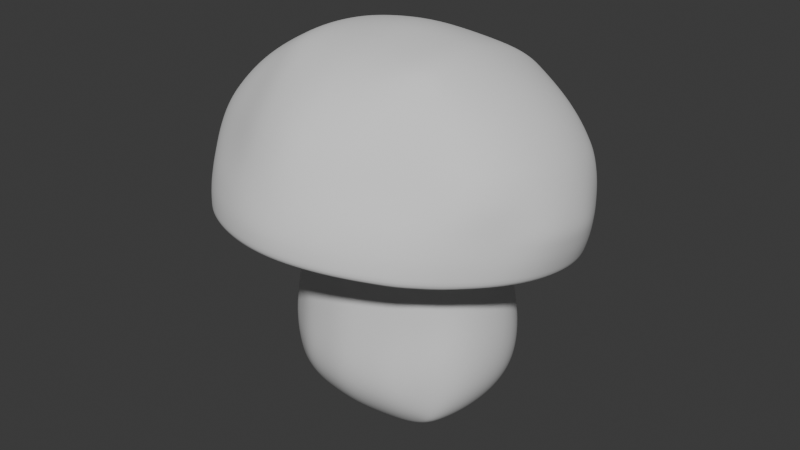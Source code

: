 # Source: Mushroom.blend  (saved by Blender 5.0.119; exported with 4.5.12 LTS)
import bpy
from mathutils import Matrix  # noqa: F401  (used for matrix-valued properties, if any)

bpy.ops.wm.read_factory_settings(use_empty=True)
scene = bpy.context.scene
scene.name = 'Scene'

# ---- collections
col_collection = bpy.data.collections.new('Collection'); scene.collection.children.link(col_collection)

# ---- materials (node trees are filled in below, after node groups)
mat_material = bpy.data.materials.new('Material')
mat_material.alpha_threshold = 0.0
mat_material.use_backface_culling_lightprobe_volume = False
mat_material.roughness = 0.5
mat_material.line_color = (0.0, 0.0, 0.0, 1.0)

# ---- material node trees
mat_material.use_nodes = True; mat_material.node_tree.nodes.clear()
_N = mat_material.node_tree.nodes; _L = mat_material.node_tree.links
n0 = _N.new('ShaderNodeOutputMaterial'); n0.name = 'Material Output'; n0.location = (200, 100)
n1 = _N.new('ShaderNodeBsdfPrincipled'); n1.name = 'Principled BSDF'; n1.location = (-200, 100)
_L.new(n1.outputs[0], n0.inputs[0])
n0.is_active_output = True

# ---- world
world_world = bpy.data.worlds.new('World'); scene.world = world_world
world_world.use_nodes = True; world_world.node_tree.nodes.clear()
_N = world_world.node_tree.nodes; _L = world_world.node_tree.links
n0 = _N.new('ShaderNodeOutputWorld'); n0.name = 'World Output'; n0.location = (200, 100)
n1 = _N.new('ShaderNodeBackground'); n1.name = 'Background'; n1.location = (-200, 100)
n1.inputs[0].default_value = (0.05088, 0.05088, 0.05088, 1.0)
_L.new(n1.outputs[0], n0.inputs[0])
n0.is_active_output = True
world_world.color = (0.05088, 0.05088, 0.05088)
world_world.sun_shadow_jitter_overblur = 0.0

# ---- meshes
me_cube = bpy.data.meshes.new('Cube')
me_cube.from_pydata([(-0.6339, 0.5291, 2.059), (-0.6434, 0.5145, 0.4489), (-0.6346, -0.5541, 2.059), (-0.6436, -0.5235, 0.4416), (-0.7058, 0.2983, 0.3933), (-0.7307, -0.005974, 0.3715), (-0.7058, -0.3428, 0.3933), (0.0, 0.6497, 0.3586), (-0.3907, 0.6014, 0.3771), (-0.7198, -0.5725, 0.7046), (-0.7184, -0.581, 1.096), (-0.6538, -0.5848, 1.537), (-0.6688, 0.5666, 1.527), (-0.7197, 0.5949, 1.096), (-0.7198, 0.581, 0.7046), (0.0, -0.6596, 2.059), (-0.3973, -0.6235, 2.059), (-0.3907, -0.5727, 0.3771), (0.0, -0.6113, 0.3591), (-0.7516, -0.3486, 2.059), (-0.779, -0.012, 2.059), (-0.7545, 0.3388, 2.059), (-0.3966, 0.6391, 2.059), (0.0, 0.6817, 2.059), (0.0, -0.8361, 0.6935), (0.0, -0.8343, 1.096), (0.0, -0.7666, 1.536), (-0.3997, -0.7695, 0.6961), (-0.4009, -0.7603, 1.096), (-0.391, -0.703, 1.534), (-0.8839, -0.3428, 0.7004), (-0.8921, -0.3428, 1.096), (-0.8012, -0.3428, 1.529), (-0.932, -0.005974, 0.6965), (-0.9439, -0.005974, 1.096), (-0.8533, -0.005974, 1.527), (-0.8839, 0.3083, 0.7004), (-0.892, 0.3179, 1.096), (-0.8028, 0.3152, 1.527), (-0.3957, 0.3223, 0.2383), (0.0, 0.3397, 0.1986), (-0.3997, -0.005974, 0.2027), (0.0, -0.005974, 0.1561), (-0.3957, -0.3428, 0.2383), (0.0, -0.3428, 0.1989), (-0.3997, 0.7764, 0.6961), (-0.4012, 0.7925, 1.096), (-0.3919, 0.7095, 1.527), (0.0, 0.8543, 0.6935), (0.0, 0.8733, 1.096), (0.0, 0.7783, 1.527), (-0.6765, 0.4273, 0.4181), (-0.7243, 0.1512, 0.3774), (-0.7243, -0.1832, 0.3774), (-0.6768, -0.4828, 0.4161), (-0.2045, 0.6319, 0.3628), (-0.5346, 0.5629, 0.4045), (-0.6851, -0.5618, 0.5397), (-0.7305, -0.5859, 0.8921), (-0.6773, -0.5719, 1.307), (-0.633, -0.579, 1.807), (-0.6407, 0.5725, 1.752), (-0.6786, 0.5753, 1.307), (-0.7311, 0.598, 0.8921), (-0.6849, 0.5484, 0.547), (-0.2045, -0.6416, 2.059), (-0.5355, -0.5974, 2.059), (-0.5346, -0.5422, 0.4045), (-0.2045, -0.5937, 0.363), (-0.6875, -0.4708, 2.059), (-0.771, -0.1893, 2.059), (-0.7718, 0.1556, 2.059), (-0.6896, 0.469, 2.059), (-0.5354, 0.5928, 2.059), (-0.2045, 0.6629, 2.059), (0.0, -0.8578, 0.8907), (0.0, -0.8029, 1.305), (-0.2045, -0.8087, 0.6938), (-0.2045, -0.8041, 1.096), (-0.1994, -0.7388, 1.535), (-0.4018, -0.7857, 0.891), (-0.3969, -0.7317, 1.306), (0.0, -0.7126, 1.808), (-0.3918, -0.6658, 1.804), (-0.5346, -0.661, 1.534), (-0.5361, -0.6966, 1.096), (-0.5359, -0.7015, 0.7002), (-0.3946, -0.6896, 0.5184), (0.0, -0.7439, 0.5099), (-0.9052, -0.3428, 0.8916), (-0.8538, -0.3428, 1.308), (-0.9202, -0.1832, 0.6976), (-0.931, -0.1832, 1.096), (-0.8422, -0.1832, 1.527), (-0.9576, -0.005974, 0.8911), (-0.9044, -0.005974, 1.309), (-0.9202, 0.1565, 0.6976), (-0.931, 0.1625, 1.096), (-0.8425, 0.162, 1.527), (-0.9051, 0.3153, 0.8916), (-0.8536, 0.3141, 1.308), (-0.8203, -0.4749, 0.7037), (-0.8215, -0.4749, 1.096), (-0.7374, -0.4749, 1.535), (-0.7745, -0.3428, 1.781), (-0.8129, -0.005974, 1.752), (-0.7763, 0.3306, 1.752), (-0.7541, 0.4547, 1.527), (-0.8217, 0.4629, 1.096), (-0.8203, 0.4518, 0.7037), (-0.8145, 0.3003, 0.5307), (-0.8524, -0.005974, 0.5187), (-0.8145, -0.3428, 0.5307), (-0.2045, 0.3337, 0.2116), (-0.3986, 0.1616, 0.2115), (0.0, 0.1689, 0.1666), (-0.2045, -0.005974, 0.1722), (-0.3986, -0.1832, 0.2115), (0.0, -0.1832, 0.1666), (-0.2045, -0.3428, 0.2116), (-0.3919, 0.4711, 0.2877), (0.0, 0.5027, 0.2577), (0.0, -0.4749, 0.2587), (-0.3919, -0.4749, 0.2877), (-0.5353, -0.3428, 0.288), (-0.5359, -0.005974, 0.2572), (-0.5353, 0.3097, 0.288), (-0.4018, 0.8042, 0.891), (-0.3979, 0.7522, 1.306), (-0.2045, 0.8269, 0.6938), (-0.2045, 0.843, 1.096), (-0.1995, 0.7504, 1.527), (0.0, 0.8859, 0.8907), (0.0, 0.8286, 1.305), (-0.5359, 0.7039, 0.7002), (-0.5361, 0.7199, 1.096), (-0.5347, 0.6568, 1.527), (-0.3926, 0.6667, 1.752), (0.0, 0.7316, 1.752), (0.0, 0.7717, 0.5099), (-0.3946, 0.7063, 0.5184), (-0.2045, -0.8283, 0.8907), (-0.2045, -0.7734, 1.306), (-0.2043, -0.6904, 1.806), (-0.5347, -0.6325, 1.803), (-0.5355, -0.6754, 1.306), (-0.5362, -0.7167, 0.8915), (-0.5351, -0.6379, 0.5317), (-0.2045, -0.7207, 0.5113), (-0.9446, -0.1832, 0.8912), (-0.8921, -0.1832, 1.309), (-0.9446, 0.1607, 0.8912), (-0.8921, 0.1607, 1.309), (-0.7654, -0.4749, 0.5419), (-0.8365, -0.4749, 0.892), (-0.778, -0.4749, 1.308), (-0.7186, -0.4683, 1.8), (-0.8028, -0.1832, 1.758), (-0.8037, 0.1613, 1.752), (-0.7226, 0.471, 1.752), (-0.7774, 0.4532, 1.308), (-0.8367, 0.4628, 0.892), (-0.7654, 0.4352, 0.5419), (-0.8429, 0.1523, 0.5221), (-0.8429, -0.1832, 0.5221), (-0.2045, 0.1666, 0.1819), (-0.2045, -0.1832, 0.1819), (-0.5347, 0.4483, 0.3289), (-0.2045, 0.4911, 0.2663), (-0.2045, -0.4749, 0.2668), (-0.5347, -0.4749, 0.3289), (-0.5357, -0.1832, 0.265), (-0.5357, 0.1561, 0.265), (-0.2045, 0.8563, 0.8907), (-0.2045, 0.799, 1.306), (-0.5351, 0.6481, 0.5317), (-0.5362, 0.7279, 0.8915), (-0.5356, 0.6875, 1.306), (-0.5348, 0.6332, 1.752), (-0.2045, 0.6982, 1.752), (-0.2045, 0.7482, 0.5113), (-0.6339, 0.5291, 2.212), (-0.6346, -0.5541, 2.212), (0.0, -0.6596, 2.212), (-0.3973, -0.6235, 2.212), (-0.7516, -0.3486, 2.212), (-0.779, -0.012, 2.212), (-0.7545, 0.3388, 2.212), (-0.3966, 0.6391, 2.212), (0.0, 0.6817, 2.212), (-0.2045, -0.6416, 2.212), (-0.5355, -0.5974, 2.212), (-0.6875, -0.4708, 2.212), (-0.771, -0.1893, 2.212), (-0.7718, 0.1556, 2.212), (-0.6896, 0.469, 2.212), (-0.5354, 0.5928, 2.212), (-0.2045, 0.6629, 2.212), (0.6339, 0.5291, 2.059), (0.6434, 0.5145, 0.4489), (0.6346, -0.5541, 2.059), (0.6436, -0.5235, 0.4416), (0.7058, 0.2983, 0.3933), (0.7307, -0.005974, 0.3715), (0.7058, -0.3428, 0.3933), (0.3907, 0.6014, 0.3771), (0.7198, -0.5725, 0.7046), (0.7184, -0.581, 1.096), (0.6538, -0.5848, 1.537), (0.6688, 0.5666, 1.527), (0.7197, 0.5949, 1.096), (0.7198, 0.581, 0.7046), (0.3973, -0.6235, 2.059), (0.3907, -0.5727, 0.3771), (0.7516, -0.3486, 2.059), (0.779, -0.012, 2.059), (0.7545, 0.3388, 2.059), (0.3966, 0.6391, 2.059), (0.3997, -0.7695, 0.6961), (0.4009, -0.7603, 1.096), (0.391, -0.703, 1.534), (0.8839, -0.3428, 0.7004), (0.8921, -0.3428, 1.096), (0.8012, -0.3428, 1.529), (0.932, -0.005974, 0.6965), (0.9439, -0.005974, 1.096), (0.8533, -0.005974, 1.527), (0.8839, 0.3083, 0.7004), (0.892, 0.3179, 1.096), (0.8028, 0.3152, 1.527), (0.3957, 0.3223, 0.2383), (0.3997, -0.005974, 0.2027), (0.3957, -0.3428, 0.2383), (0.3997, 0.7764, 0.6961), (0.4012, 0.7925, 1.096), (0.3919, 0.7095, 1.527), (0.6765, 0.4273, 0.4181), (0.7243, 0.1512, 0.3774), (0.7243, -0.1832, 0.3774), (0.6768, -0.4828, 0.4161), (0.2045, 0.6319, 0.3628), (0.5346, 0.5629, 0.4045), (0.6851, -0.5618, 0.5397), (0.7305, -0.5859, 0.8921), (0.6773, -0.5719, 1.307), (0.633, -0.579, 1.807), (0.6407, 0.5725, 1.752), (0.6786, 0.5753, 1.307), (0.7311, 0.598, 0.8921), (0.6849, 0.5484, 0.547), (0.2045, -0.6416, 2.059), (0.5355, -0.5974, 2.059), (0.5346, -0.5422, 0.4045), (0.2045, -0.5937, 0.363), (0.6875, -0.4708, 2.059), (0.771, -0.1893, 2.059), (0.7718, 0.1556, 2.059), (0.6896, 0.469, 2.059), (0.5354, 0.5928, 2.059), (0.2045, 0.6629, 2.059), (0.2045, -0.8087, 0.6938), (0.2045, -0.8041, 1.096), (0.1994, -0.7388, 1.535), (0.4018, -0.7857, 0.891), (0.3969, -0.7317, 1.306), (0.3918, -0.6658, 1.804), (0.5346, -0.661, 1.534), (0.5361, -0.6966, 1.096), (0.5359, -0.7015, 0.7002), (0.3946, -0.6896, 0.5184), (0.9052, -0.3428, 0.8916), (0.8538, -0.3428, 1.308), (0.9202, -0.1832, 0.6976), (0.931, -0.1832, 1.096), (0.8422, -0.1832, 1.527), (0.9576, -0.005974, 0.8911), (0.9044, -0.005974, 1.309), (0.9202, 0.1565, 0.6976), (0.931, 0.1625, 1.096), (0.8425, 0.162, 1.527), (0.9051, 0.3153, 0.8916), (0.8536, 0.3141, 1.308), (0.8203, -0.4749, 0.7037), (0.8215, -0.4749, 1.096), (0.7374, -0.4749, 1.535), (0.7745, -0.3428, 1.781), (0.8129, -0.005974, 1.752), (0.7763, 0.3306, 1.752), (0.7541, 0.4547, 1.527), (0.8217, 0.4629, 1.096), (0.8203, 0.4518, 0.7037), (0.8145, 0.3003, 0.5307), (0.8524, -0.005974, 0.5187), (0.8145, -0.3428, 0.5307), (0.2045, 0.3337, 0.2116), (0.3986, 0.1616, 0.2115), (0.2045, -0.005974, 0.1722), (0.3986, -0.1832, 0.2115), (0.2045, -0.3428, 0.2116), (0.3919, 0.4711, 0.2877), (0.3919, -0.4749, 0.2877), (0.5353, -0.3428, 0.288), (0.5359, -0.005974, 0.2572), (0.5353, 0.3097, 0.288), (0.4018, 0.8042, 0.891), (0.3979, 0.7522, 1.306), (0.2045, 0.8269, 0.6938), (0.2045, 0.843, 1.096), (0.1995, 0.7504, 1.527), (0.5359, 0.7039, 0.7002), (0.5361, 0.7199, 1.096), (0.5347, 0.6568, 1.527), (0.3926, 0.6667, 1.752), (0.3946, 0.7063, 0.5184), (0.2045, -0.8283, 0.8907), (0.2045, -0.7734, 1.306), (0.2043, -0.6904, 1.806), (0.5347, -0.6325, 1.803), (0.5355, -0.6754, 1.306), (0.5362, -0.7167, 0.8915), (0.5351, -0.6379, 0.5317), (0.2045, -0.7207, 0.5113), (0.9446, -0.1832, 0.8912), (0.8921, -0.1832, 1.309), (0.9446, 0.1607, 0.8912), (0.8921, 0.1607, 1.309), (0.7654, -0.4749, 0.5419), (0.8365, -0.4749, 0.892), (0.778, -0.4749, 1.308), (0.7186, -0.4683, 1.8), (0.8028, -0.1832, 1.758), (0.8037, 0.1613, 1.752), (0.7226, 0.471, 1.752), (0.7774, 0.4532, 1.308), (0.8367, 0.4628, 0.892), (0.7654, 0.4352, 0.5419), (0.8429, 0.1523, 0.5221), (0.8429, -0.1832, 0.5221), (0.2045, 0.1666, 0.1819), (0.2045, -0.1832, 0.1819), (0.5347, 0.4483, 0.3289), (0.2045, 0.4911, 0.2663), (0.2045, -0.4749, 0.2668), (0.5347, -0.4749, 0.3289), (0.5357, -0.1832, 0.265), (0.5357, 0.1561, 0.265), (0.2045, 0.8563, 0.8907), (0.2045, 0.799, 1.306), (0.5351, 0.6481, 0.5317), (0.5362, 0.7279, 0.8915), (0.5356, 0.6875, 1.306), (0.5348, 0.6332, 1.752), (0.2045, 0.6982, 1.752), (0.2045, 0.7482, 0.5113), (0.6339, 0.5291, 2.212), (0.6346, -0.5541, 2.212), (0.3973, -0.6235, 2.212), (0.7516, -0.3486, 2.212), (0.779, -0.012, 2.212), (0.7545, 0.3388, 2.212), (0.3966, 0.6391, 2.212), (0.2045, -0.6416, 2.212), (0.5355, -0.5974, 2.212), (0.6875, -0.4708, 2.212), (0.771, -0.1893, 2.212), (0.7718, 0.1556, 2.212), (0.6896, 0.469, 2.212), (0.5354, 0.5928, 2.212), (0.2045, 0.6629, 2.212)], [], [(24, 75, 141, 77), (75, 25, 78, 141), (141, 78, 28, 80), (77, 141, 80, 27), (25, 76, 142, 78), (76, 26, 79, 142), (142, 79, 29, 81), (78, 142, 81, 28), (26, 82, 143, 79), (82, 15, 65, 143), (143, 65, 16, 83), (79, 143, 83, 29), (29, 83, 144, 84), (83, 16, 66, 144), (144, 66, 2, 60), (84, 144, 60, 11), (28, 81, 145, 85), (81, 29, 84, 145), (145, 84, 11, 59), (85, 145, 59, 10), (27, 80, 146, 86), (80, 28, 85, 146), (146, 85, 10, 58), (86, 146, 58, 9), (17, 87, 147, 67), (87, 27, 86, 147), (147, 86, 9, 57), (67, 147, 57, 3), (18, 88, 148, 68), (88, 24, 77, 148), (148, 77, 27, 87), (68, 148, 87, 17), (30, 89, 149, 91), (89, 31, 92, 149), (149, 92, 34, 94), (91, 149, 94, 33), (31, 90, 150, 92), (90, 32, 93, 150), (150, 93, 35, 95), (92, 150, 95, 34), (33, 94, 151, 96), (94, 34, 97, 151), (151, 97, 37, 99), (96, 151, 99, 36), (34, 95, 152, 97), (95, 35, 98, 152), (152, 98, 38, 100), (97, 152, 100, 37), (3, 57, 153, 54), (57, 9, 101, 153), (153, 101, 30, 112), (54, 153, 112, 6), (9, 58, 154, 101), (58, 10, 102, 154), (154, 102, 31, 89), (101, 154, 89, 30), (10, 59, 155, 102), (59, 11, 103, 155), (155, 103, 32, 90), (102, 155, 90, 31), (11, 60, 156, 103), (60, 2, 69, 156), (156, 69, 19, 104), (103, 156, 104, 32), (32, 104, 157, 93), (104, 19, 70, 157), (157, 70, 20, 105), (93, 157, 105, 35), (35, 105, 158, 98), (105, 20, 71, 158), (158, 71, 21, 106), (98, 158, 106, 38), (38, 106, 159, 107), (106, 21, 72, 159), (159, 72, 0, 61), (107, 159, 61, 12), (37, 100, 160, 108), (100, 38, 107, 160), (160, 107, 12, 62), (108, 160, 62, 13), (36, 99, 161, 109), (99, 37, 108, 161), (161, 108, 13, 63), (109, 161, 63, 14), (4, 110, 162, 51), (110, 36, 109, 162), (162, 109, 14, 64), (51, 162, 64, 1), (5, 111, 163, 52), (111, 33, 96, 163), (163, 96, 36, 110), (52, 163, 110, 4), (6, 112, 164, 53), (112, 30, 91, 164), (164, 91, 33, 111), (53, 164, 111, 5), (39, 113, 165, 114), (113, 40, 115, 165), (165, 115, 42, 116), (114, 165, 116, 41), (41, 116, 166, 117), (116, 42, 118, 166), (166, 118, 44, 119), (117, 166, 119, 43), (1, 56, 167, 51), (56, 8, 120, 167), (167, 120, 39, 126), (51, 167, 126, 4), (8, 55, 168, 120), (55, 7, 121, 168), (168, 121, 40, 113), (120, 168, 113, 39), (43, 119, 169, 123), (119, 44, 122, 169), (169, 122, 18, 68), (123, 169, 68, 17), (6, 124, 170, 54), (124, 43, 123, 170), (170, 123, 17, 67), (54, 170, 67, 3), (5, 125, 171, 53), (125, 41, 117, 171), (171, 117, 43, 124), (53, 171, 124, 6), (4, 126, 172, 52), (126, 39, 114, 172), (172, 114, 41, 125), (52, 172, 125, 5), (45, 127, 173, 129), (127, 46, 130, 173), (173, 130, 49, 132), (129, 173, 132, 48), (46, 128, 174, 130), (128, 47, 131, 174), (174, 131, 50, 133), (130, 174, 133, 49), (1, 64, 175, 56), (64, 14, 134, 175), (175, 134, 45, 140), (56, 175, 140, 8), (14, 63, 176, 134), (63, 13, 135, 176), (176, 135, 46, 127), (134, 176, 127, 45), (13, 62, 177, 135), (62, 12, 136, 177), (177, 136, 47, 128), (135, 177, 128, 46), (12, 61, 178, 136), (61, 0, 73, 178), (178, 73, 22, 137), (136, 178, 137, 47), (47, 137, 179, 131), (137, 22, 74, 179), (179, 74, 23, 138), (131, 179, 138, 50), (8, 140, 180, 55), (140, 45, 129, 180), (180, 129, 48, 139), (55, 180, 139, 7), (73, 0, 181, 196), (19, 69, 192, 185), (66, 16, 184, 191), (22, 73, 196, 188), (70, 19, 185, 193), (2, 66, 191, 182), (74, 22, 188, 197), (20, 70, 193, 186), (23, 74, 197, 189), (71, 20, 186, 194), (21, 71, 194, 187), (72, 21, 187, 195), (65, 15, 183, 190), (0, 72, 195, 181), (69, 2, 182, 192), (16, 65, 190, 184), (24, 260, 314, 75), (75, 314, 261, 25), (314, 263, 219, 261), (260, 218, 263, 314), (25, 261, 315, 76), (76, 315, 262, 26), (315, 264, 220, 262), (261, 219, 264, 315), (26, 262, 316, 82), (82, 316, 250, 15), (316, 265, 212, 250), (262, 220, 265, 316), (220, 266, 317, 265), (265, 317, 251, 212), (317, 245, 200, 251), (266, 208, 245, 317), (219, 267, 318, 264), (264, 318, 266, 220), (318, 244, 208, 266), (267, 207, 244, 318), (218, 268, 319, 263), (263, 319, 267, 219), (319, 243, 207, 267), (268, 206, 243, 319), (213, 252, 320, 269), (269, 320, 268, 218), (320, 242, 206, 268), (252, 201, 242, 320), (18, 253, 321, 88), (88, 321, 260, 24), (321, 269, 218, 260), (253, 213, 269, 321), (221, 272, 322, 270), (270, 322, 273, 222), (322, 275, 225, 273), (272, 224, 275, 322), (222, 273, 323, 271), (271, 323, 274, 223), (323, 276, 226, 274), (273, 225, 276, 323), (224, 277, 324, 275), (275, 324, 278, 225), (324, 280, 228, 278), (277, 227, 280, 324), (225, 278, 325, 276), (276, 325, 279, 226), (325, 281, 229, 279), (278, 228, 281, 325), (201, 239, 326, 242), (242, 326, 282, 206), (326, 293, 221, 282), (239, 204, 293, 326), (206, 282, 327, 243), (243, 327, 283, 207), (327, 270, 222, 283), (282, 221, 270, 327), (207, 283, 328, 244), (244, 328, 284, 208), (328, 271, 223, 284), (283, 222, 271, 328), (208, 284, 329, 245), (245, 329, 254, 200), (329, 285, 214, 254), (284, 223, 285, 329), (223, 274, 330, 285), (285, 330, 255, 214), (330, 286, 215, 255), (274, 226, 286, 330), (226, 279, 331, 286), (286, 331, 256, 215), (331, 287, 216, 256), (279, 229, 287, 331), (229, 288, 332, 287), (287, 332, 257, 216), (332, 246, 198, 257), (288, 209, 246, 332), (228, 289, 333, 281), (281, 333, 288, 229), (333, 247, 209, 288), (289, 210, 247, 333), (227, 290, 334, 280), (280, 334, 289, 228), (334, 248, 210, 289), (290, 211, 248, 334), (202, 236, 335, 291), (291, 335, 290, 227), (335, 249, 211, 290), (236, 199, 249, 335), (203, 237, 336, 292), (292, 336, 277, 224), (336, 291, 227, 277), (237, 202, 291, 336), (204, 238, 337, 293), (293, 337, 272, 221), (337, 292, 224, 272), (238, 203, 292, 337), (230, 295, 338, 294), (294, 338, 115, 40), (338, 296, 42, 115), (295, 231, 296, 338), (231, 297, 339, 296), (296, 339, 118, 42), (339, 298, 44, 118), (297, 232, 298, 339), (199, 236, 340, 241), (241, 340, 299, 205), (340, 303, 230, 299), (236, 202, 303, 340), (205, 299, 341, 240), (240, 341, 121, 7), (341, 294, 40, 121), (299, 230, 294, 341), (232, 300, 342, 298), (298, 342, 122, 44), (342, 253, 18, 122), (300, 213, 253, 342), (204, 239, 343, 301), (301, 343, 300, 232), (343, 252, 213, 300), (239, 201, 252, 343), (203, 238, 344, 302), (302, 344, 297, 231), (344, 301, 232, 297), (238, 204, 301, 344), (202, 237, 345, 303), (303, 345, 295, 230), (345, 302, 231, 295), (237, 203, 302, 345), (233, 306, 346, 304), (304, 346, 307, 234), (346, 132, 49, 307), (306, 48, 132, 346), (234, 307, 347, 305), (305, 347, 308, 235), (347, 133, 50, 308), (307, 49, 133, 347), (199, 241, 348, 249), (249, 348, 309, 211), (348, 313, 233, 309), (241, 205, 313, 348), (211, 309, 349, 248), (248, 349, 310, 210), (349, 304, 234, 310), (309, 233, 304, 349), (210, 310, 350, 247), (247, 350, 311, 209), (350, 305, 235, 311), (310, 234, 305, 350), (209, 311, 351, 246), (246, 351, 258, 198), (351, 312, 217, 258), (311, 235, 312, 351), (235, 308, 352, 312), (312, 352, 259, 217), (352, 138, 23, 259), (308, 50, 138, 352), (205, 240, 353, 313), (313, 353, 306, 233), (353, 139, 48, 306), (240, 7, 139, 353), (258, 367, 354, 198), (214, 357, 363, 254), (251, 362, 356, 212), (217, 360, 367, 258), (255, 364, 357, 214), (200, 355, 362, 251), (259, 368, 360, 217), (215, 358, 364, 255), (23, 189, 368, 259), (256, 365, 358, 215), (216, 359, 365, 256), (257, 366, 359, 216), (250, 361, 183, 15), (198, 354, 366, 257), (254, 363, 355, 200), (212, 356, 361, 250)])
me_cube.polygons.foreach_set('use_smooth', [True] * 352)
_uv = me_cube.uv_layers.new(name='UVMap')
_uv.uv.foreach_set('vector', [0.4375, 0.875, 0.4688, 0.875, 0.4688, 0.9063, 0.4375, 0.9063, 0.4688, 0.875, 0.5, 0.875, 0.5, 0.9063, 0.4688, 0.9063, 0.4688, 0.9063, 0.5, 0.9063, 0.5, 0.9375, 0.4688, 0.9375, 0.4375, 0.9063, 0.4688, 0.9063, 0.4688, 0.9375, 0.4375, 0.9375, 0.5, 0.875, 0.5313, 0.875, 0.5313, 0.9063, 0.5, 0.9063, 0.5313, 0.875, 0.5625, 0.875, 0.5625, 0.9063, 0.5313, 0.9063, 0.5313, 0.9063, 0.5625, 0.9063, 0.5625, 0.9375, 0.5313, 0.9375, 0.5, 0.9063, 0.5313, 0.9063, 0.5313, 0.9375, 0.5, 0.9375, 0.5625, 0.875, 0.5938, 0.875, 0.5938, 0.9063, 0.5625, 0.9063, 0.5938, 0.875, 0.625, 0.875, 0.625, 0.9063, 0.5938, 0.9063, 0.5938, 0.9063, 0.625, 0.9063, 0.625, 0.9375, 0.5938, 0.9375, 0.5625, 0.9063, 0.5938, 0.9063, 0.5938, 0.9375, 0.5625, 0.9375, 0.5625, 0.9375, 0.5938, 0.9375, 0.5938, 0.9641, 0.5625, 0.9641, 0.5938, 0.9375, 0.625, 0.9375, 0.625, 0.9614, 0.5938, 0.9641, 0.5938, 0.9641, 0.625, 0.9614, 0.625, 1.0, 0.5938, 1.0, 0.5625, 0.9641, 0.5938, 0.9641, 0.5938, 1.0, 0.5625, 1.0, 0.5, 0.9375, 0.5313, 0.9375, 0.5312, 0.9641, 0.5, 0.9641, 0.5313, 0.9375, 0.5625, 0.9375, 0.5625, 0.9641, 0.5312, 0.9641, 0.5312, 0.9641, 0.5625, 0.9641, 0.5625, 1.0, 0.5313, 1.0, 0.5, 0.9641, 0.5312, 0.9641, 0.5313, 1.0, 0.5, 1.0, 0.4375, 0.9375, 0.4688, 0.9375, 0.4688, 0.9641, 0.4375, 0.9641, 0.4688, 0.9375, 0.5, 0.9375, 0.5, 0.9641, 0.4688, 0.9641, 0.4688, 0.9641, 0.5, 0.9641, 0.5, 1.0, 0.4688, 1.0, 0.4375, 0.9641, 0.4688, 0.9641, 0.4688, 1.0, 0.4375, 1.0, 0.375, 0.9375, 0.4063, 0.9375, 0.4062, 0.9641, 0.375, 0.9641, 0.4063, 0.9375, 0.4375, 0.9375, 0.4375, 0.9641, 0.4062, 0.9641, 0.4062, 0.9641, 0.4375, 0.9641, 0.4375, 1.0, 0.4063, 1.0, 0.375, 0.9641, 0.4062, 0.9641, 0.4063, 1.0, 0.375, 1.0, 0.375, 0.875, 0.4063, 0.875, 0.4063, 0.9063, 0.375, 0.9063, 0.4063, 0.875, 0.4375, 0.875, 0.4375, 0.9063, 0.4063, 0.9063, 0.4063, 0.9063, 0.4375, 0.9063, 0.4375, 0.9375, 0.4063, 0.9375, 0.375, 0.9063, 0.4063, 0.9063, 0.4063, 0.9375, 0.375, 0.9375, 0.4375, 0.0625, 0.4688, 0.0625, 0.4688, 0.09375, 0.4375, 0.09375, 0.4688, 0.0625, 0.5, 0.0625, 0.5, 0.09375, 0.4688, 0.09375, 0.4688, 0.09375, 0.5, 0.09375, 0.5, 0.125, 0.4688, 0.125, 0.4375, 0.09375, 0.4688, 0.09375, 0.4688, 0.125, 0.4375, 0.125, 0.5, 0.0625, 0.5313, 0.0625, 0.5313, 0.09375, 0.5, 0.09375, 0.5313, 0.0625, 0.5625, 0.0625, 0.5625, 0.09375, 0.5313, 0.09375, 0.5313, 0.09375, 0.5625, 0.09375, 0.5625, 0.125, 0.5313, 0.125, 0.5, 0.09375, 0.5313, 0.09375, 0.5313, 0.125, 0.5, 0.125, 0.4375, 0.125, 0.4688, 0.125, 0.4688, 0.1563, 0.4375, 0.1562, 0.4688, 0.125, 0.5, 0.125, 0.5, 0.1563, 0.4688, 0.1563, 0.4688, 0.1563, 0.5, 0.1563, 0.5, 0.1875, 0.4688, 0.1875, 0.4375, 0.1562, 0.4688, 0.1563, 0.4688, 0.1875, 0.4375, 0.1875, 0.5, 0.125, 0.5313, 0.125, 0.5313, 0.1563, 0.5, 0.1563, 0.5313, 0.125, 0.5625, 0.125, 0.5625, 0.1563, 0.5313, 0.1563, 0.5313, 0.1563, 0.5625, 0.1563, 0.5625, 0.1875, 0.5313, 0.1875, 0.5, 0.1563, 0.5313, 0.1563, 0.5313, 0.1875, 0.5, 0.1875, 0.375, 0.0, 0.4063, 0.0, 0.4062, 0.03125, 0.375, 0.03125, 0.4063, 0.0, 0.4375, 0.0, 0.4375, 0.03125, 0.4062, 0.03125, 0.4062, 0.03125, 0.4375, 0.03125, 0.4375, 0.0625, 0.4063, 0.0625, 0.375, 0.03125, 0.4062, 0.03125, 0.4063, 0.0625, 0.375, 0.0625, 0.4375, 0.0, 0.4688, 0.0, 0.4688, 0.03125, 0.4375, 0.03125, 0.4688, 0.0, 0.5, 0.0, 0.5, 0.03125, 0.4688, 0.03125, 0.4688, 0.03125, 0.5, 0.03125, 0.5, 0.0625, 0.4688, 0.0625, 0.4375, 0.03125, 0.4688, 0.03125, 0.4688, 0.0625, 0.4375, 0.0625, 0.5, 0.0, 0.5313, 0.0, 0.5313, 0.03125, 0.5, 0.03125, 0.5313, 0.0, 0.5625, 0.0, 0.5625, 0.03125, 0.5313, 0.03125, 0.5313, 0.03125, 0.5625, 0.03125, 0.5625, 0.0625, 0.5313, 0.0625, 0.5, 0.03125, 0.5313, 0.03125, 0.5313, 0.0625, 0.5, 0.0625, 0.5625, 0.0, 0.5938, 0.0, 0.5938, 0.03125, 0.5625, 0.03125, 0.5938, 0.0, 0.625, 0.0, 0.625, 0.03125, 0.5938, 0.03125, 0.5938, 0.03125, 0.625, 0.03125, 0.625, 0.0625, 0.5938, 0.0625, 0.5625, 0.03125, 0.5938, 0.03125, 0.5938, 0.0625, 0.5625, 0.0625, 0.5625, 0.0625, 0.5938, 0.0625, 0.5938, 0.09375, 0.5625, 0.09375, 0.5938, 0.0625, 0.625, 0.0625, 0.625, 0.09375, 0.5938, 0.09375, 0.5938, 0.09375, 0.625, 0.09375, 0.625, 0.125, 0.5938, 0.125, 0.5625, 0.09375, 0.5938, 0.09375, 0.5938, 0.125, 0.5625, 0.125, 0.5625, 0.125, 0.5938, 0.125, 0.5938, 0.1563, 0.5625, 0.1563, 0.5938, 0.125, 0.625, 0.125, 0.625, 0.1563, 0.5938, 0.1563, 0.5938, 0.1563, 0.625, 0.1563, 0.625, 0.1875, 0.5938, 0.1875, 0.5625, 0.1563, 0.5938, 0.1563, 0.5938, 0.1875, 0.5625, 0.1875, 0.5625, 0.1875, 0.5938, 0.1875, 0.5938, 0.2188, 0.5625, 0.2188, 0.5938, 0.1875, 0.625, 0.1875, 0.625, 0.2188, 0.5938, 0.2188, 0.5938, 0.2188, 0.625, 0.2188, 0.6181, 0.25, 0.5938, 0.25, 0.5625, 0.2188, 0.5938, 0.2188, 0.5938, 0.25, 0.5625, 0.25, 0.5, 0.1875, 0.5313, 0.1875, 0.5313, 0.2188, 0.5, 0.2188, 0.5313, 0.1875, 0.5625, 0.1875, 0.5625, 0.2188, 0.5313, 0.2188, 0.5313, 0.2188, 0.5625, 0.2188, 0.5625, 0.25, 0.5313, 0.25, 0.5, 0.2188, 0.5313, 0.2188, 0.5313, 0.25, 0.5, 0.25, 0.4375, 0.1875, 0.4688, 0.1875, 0.4688, 0.2188, 0.4375, 0.2188, 0.4688, 0.1875, 0.5, 0.1875, 0.5, 0.2188, 0.4688, 0.2188, 0.4688, 0.2188, 0.5, 0.2188, 0.5, 0.25, 0.4688, 0.25, 0.4375, 0.2188, 0.4688, 0.2188, 0.4688, 0.25, 0.4375, 0.25, 0.375, 0.1875, 0.4062, 0.1875, 0.4063, 0.2188, 0.375, 0.2188, 0.4062, 0.1875, 0.4375, 0.1875, 0.4375, 0.2188, 0.4063, 0.2188, 0.4063, 0.2188, 0.4375, 0.2188, 0.4375, 0.25, 0.4062, 0.25, 0.375, 0.2188, 0.4063, 0.2188, 0.4062, 0.25, 0.375, 0.25, 0.375, 0.125, 0.4063, 0.125, 0.4062, 0.1563, 0.375, 0.1563, 0.4063, 0.125, 0.4375, 0.125, 0.4375, 0.1562, 0.4062, 0.1563, 0.4062, 0.1563, 0.4375, 0.1562, 0.4375, 0.1875, 0.4062, 0.1875, 0.375, 0.1563, 0.4062, 0.1563, 0.4062, 0.1875, 0.375, 0.1875, 0.375, 0.0625, 0.4063, 0.0625, 0.4063, 0.09375, 0.375, 0.09375, 0.4063, 0.0625, 0.4375, 0.0625, 0.4375, 0.09375, 0.4063, 0.09375, 0.4063, 0.09375, 0.4375, 0.09375, 0.4375, 0.125, 0.4063, 0.125, 0.375, 0.09375, 0.4063, 0.09375, 0.4063, 0.125, 0.375, 0.125, 0.1875, 0.5625, 0.2188, 0.5625, 0.2188, 0.5937, 0.1875, 0.5938, 0.2188, 0.5625, 0.25, 0.5625, 0.25, 0.5938, 0.2188, 0.5937, 0.2188, 0.5937, 0.25, 0.5938, 0.25, 0.625, 0.2188, 0.625, 0.1875, 0.5938, 0.2188, 0.5937, 0.2188, 0.625, 0.1875, 0.625, 0.1875, 0.625, 0.2188, 0.625, 0.2188, 0.6562, 0.1875, 0.6562, 0.2188, 0.625, 0.25, 0.625, 0.25, 0.6562, 0.2188, 0.6562, 0.2188, 0.6562, 0.25, 0.6562, 0.25, 0.6875, 0.2188, 0.6875, 0.1875, 0.6562, 0.2188, 0.6562, 0.2188, 0.6875, 0.1875, 0.6875, 0.125, 0.5, 0.1609, 0.5, 0.1609, 0.5313, 0.125, 0.5313, 0.1609, 0.5, 0.1875, 0.5, 0.1875, 0.5313, 0.1609, 0.5313, 0.1609, 0.5313, 0.1875, 0.5313, 0.1875, 0.5625, 0.1609, 0.5625, 0.125, 0.5313, 0.1609, 0.5313, 0.1609, 0.5625, 0.125, 0.5625, 0.1875, 0.5, 0.2188, 0.5, 0.2188, 0.5313, 0.1875, 0.5313, 0.2188, 0.5, 0.25, 0.5, 0.25, 0.5313, 0.2188, 0.5313, 0.2188, 0.5313, 0.25, 0.5313, 0.25, 0.5625, 0.2188, 0.5625, 0.1875, 0.5313, 0.2188, 0.5313, 0.2188, 0.5625, 0.1875, 0.5625, 0.1875, 0.6875, 0.2188, 0.6875, 0.2188, 0.7188, 0.1875, 0.7188, 0.2188, 0.6875, 0.25, 0.6875, 0.25, 0.7188, 0.2188, 0.7188, 0.2188, 0.7188, 0.25, 0.7188, 0.25, 0.75, 0.2188, 0.75, 0.1875, 0.7188, 0.2188, 0.7188, 0.2188, 0.75, 0.1875, 0.75, 0.125, 0.6875, 0.1609, 0.6875, 0.1609, 0.7188, 0.125, 0.7188, 0.1609, 0.6875, 0.1875, 0.6875, 0.1875, 0.7188, 0.1609, 0.7188, 0.1609, 0.7188, 0.1875, 0.7188, 0.1875, 0.75, 0.1609, 0.75, 0.125, 0.7188, 0.1609, 0.7188, 0.1609, 0.75, 0.125, 0.75, 0.125, 0.625, 0.1609, 0.625, 0.1609, 0.6562, 0.125, 0.6563, 0.1609, 0.625, 0.1875, 0.625, 0.1875, 0.6562, 0.1609, 0.6562, 0.1609, 0.6562, 0.1875, 0.6562, 0.1875, 0.6875, 0.1609, 0.6875, 0.125, 0.6563, 0.1609, 0.6562, 0.1609, 0.6875, 0.125, 0.6875, 0.125, 0.5625, 0.1609, 0.5625, 0.1609, 0.5938, 0.125, 0.5938, 0.1609, 0.5625, 0.1875, 0.5625, 0.1875, 0.5938, 0.1609, 0.5938, 0.1609, 0.5938, 0.1875, 0.5938, 0.1875, 0.625, 0.1609, 0.625, 0.125, 0.5938, 0.1609, 0.5938, 0.1609, 0.625, 0.125, 0.625, 0.4375, 0.3125, 0.4688, 0.3125, 0.4688, 0.3438, 0.4375, 0.3438, 0.4688, 0.3125, 0.5, 0.3125, 0.5, 0.3438, 0.4688, 0.3438, 0.4688, 0.3438, 0.5, 0.3438, 0.5, 0.375, 0.4688, 0.375, 0.4375, 0.3438, 0.4688, 0.3438, 0.4688, 0.375, 0.4375, 0.375, 0.5, 0.3125, 0.5313, 0.3125, 0.5313, 0.3438, 0.5, 0.3438, 0.5313, 0.3125, 0.5625, 0.3125, 0.5625, 0.3438, 0.5313, 0.3438, 0.5313, 0.3438, 0.5625, 0.3438, 0.5625, 0.375, 0.5313, 0.375, 0.5, 0.3438, 0.5313, 0.3438, 0.5313, 0.375, 0.5, 0.375, 0.375, 0.25, 0.4062, 0.25, 0.4063, 0.2859, 0.375, 0.2859, 0.4062, 0.25, 0.4375, 0.25, 0.4375, 0.2859, 0.4063, 0.2859, 0.4063, 0.2859, 0.4375, 0.2859, 0.4375, 0.3125, 0.4063, 0.3125, 0.375, 0.2859, 0.4063, 0.2859, 0.4063, 0.3125, 0.375, 0.3125, 0.4375, 0.25, 0.4688, 0.25, 0.4688, 0.2859, 0.4375, 0.2859, 0.4688, 0.25, 0.5, 0.25, 0.5, 0.2859, 0.4688, 0.2859, 0.4688, 0.2859, 0.5, 0.2859, 0.5, 0.3125, 0.4688, 0.3125, 0.4375, 0.2859, 0.4688, 0.2859, 0.4688, 0.3125, 0.4375, 0.3125, 0.5, 0.25, 0.5313, 0.25, 0.5313, 0.2859, 0.5, 0.2859, 0.5313, 0.25, 0.5625, 0.25, 0.5625, 0.2859, 0.5313, 0.2859, 0.5313, 0.2859, 0.5625, 0.2859, 0.5625, 0.3125, 0.5313, 0.3125, 0.5, 0.2859, 0.5313, 0.2859, 0.5313, 0.3125, 0.5, 0.3125, 0.5625, 0.25, 0.5938, 0.25, 0.5938, 0.2859, 0.5625, 0.2859, 0.5938, 0.25, 0.6181, 0.25, 0.625, 0.2859, 0.5938, 0.2859, 0.5938, 0.2859, 0.625, 0.2859, 0.625, 0.3125, 0.5938, 0.3125, 0.5625, 0.2859, 0.5938, 0.2859, 0.5938, 0.3125, 0.5625, 0.3125, 0.5625, 0.3125, 0.5938, 0.3125, 0.5938, 0.3438, 0.5625, 0.3438, 0.5938, 0.3125, 0.625, 0.3125, 0.625, 0.3438, 0.5938, 0.3438, 0.5938, 0.3438, 0.625, 0.3438, 0.625, 0.375, 0.5938, 0.375, 0.5625, 0.3438, 0.5938, 0.3438, 0.5938, 0.375, 0.5625, 0.375, 0.375, 0.3125, 0.4063, 0.3125, 0.4063, 0.3438, 0.375, 0.3438, 0.4063, 0.3125, 0.4375, 0.3125, 0.4375, 0.3438, 0.4063, 0.3438, 0.4063, 0.3438, 0.4375, 0.3438, 0.4375, 0.375, 0.4063, 0.375, 0.375, 0.3438, 0.4063, 0.3438, 0.4063, 0.375, 0.375, 0.375, 0.625, 0.2859, 0.6181, 0.25, 0.6181, 0.25, 0.625, 0.2859, 0.625, 0.0625, 0.625, 0.03125, 0.625, 0.03125, 0.625, 0.0625, 0.625, 0.9614, 0.625, 0.9375, 0.625, 0.9375, 0.625, 0.9614, 0.625, 0.3125, 0.625, 0.2859, 0.625, 0.2859, 0.625, 0.3125, 0.625, 0.09375, 0.625, 0.0625, 0.625, 0.0625, 0.625, 0.09375, 0.625, 1.0, 0.625, 0.9614, 0.625, 0.9614, 0.625, 1.0, 0.625, 0.3438, 0.625, 0.3125, 0.625, 0.3125, 0.625, 0.3438, 0.625, 0.125, 0.625, 0.09375, 0.625, 0.09375, 0.625, 0.125, 0.625, 0.375, 0.625, 0.3438, 0.625, 0.3438, 0.625, 0.375, 0.625, 0.1563, 0.625, 0.125, 0.625, 0.125, 0.625, 0.1563, 0.625, 0.1875, 0.625, 0.1563, 0.625, 0.1563, 0.625, 0.1875, 0.625, 0.2188, 0.625, 0.1875, 0.625, 0.1875, 0.625, 0.2188, 0.625, 0.9063, 0.625, 0.875, 0.625, 0.875, 0.625, 0.9063, 0.6181, 0.25, 0.625, 0.2188, 0.625, 0.2188, 0.6181, 0.25, 0.625, 0.03125, 0.625, 0.0, 0.625, 0.0, 0.625, 0.03125, 0.625, 0.9375, 0.625, 0.9063, 0.625, 0.9063, 0.625, 0.9375, 0.4375, 0.875, 0.4375, 0.9063, 0.4688, 0.9063, 0.4688, 0.875, 0.4688, 0.875, 0.4688, 0.9063, 0.5, 0.9063, 0.5, 0.875, 0.4688, 0.9063, 0.4688, 0.9375, 0.5, 0.9375, 0.5, 0.9063, 0.4375, 0.9063, 0.4375, 0.9375, 0.4688, 0.9375, 0.4688, 0.9063, 0.5, 0.875, 0.5, 0.9063, 0.5313, 0.9063, 0.5313, 0.875, 0.5313, 0.875, 0.5313, 0.9063, 0.5625, 0.9063, 0.5625, 0.875, 0.5313, 0.9063, 0.5313, 0.9375, 0.5625, 0.9375, 0.5625, 0.9063, 0.5, 0.9063, 0.5, 0.9375, 0.5313, 0.9375, 0.5313, 0.9063, 0.5625, 0.875, 0.5625, 0.9063, 0.5938, 0.9063, 0.5938, 0.875, 0.5938, 0.875, 0.5938, 0.9063, 0.625, 0.9063, 0.625, 0.875, 0.5938, 0.9063, 0.5938, 0.9375, 0.625, 0.9375, 0.625, 0.9063, 0.5625, 0.9063, 0.5625, 0.9375, 0.5938, 0.9375, 0.5938, 0.9063, 0.5625, 0.9375, 0.5625, 0.9641, 0.5938, 0.9641, 0.5938, 0.9375, 0.5938, 0.9375, 0.5938, 0.9641, 0.625, 0.9614, 0.625, 0.9375, 0.5938, 0.9641, 0.5938, 1.0, 0.625, 1.0, 0.625, 0.9614, 0.5625, 0.9641, 0.5625, 1.0, 0.5938, 1.0, 0.5938, 0.9641, 0.5, 0.9375, 0.5, 0.9641, 0.5312, 0.9641, 0.5313, 0.9375, 0.5313, 0.9375, 0.5312, 0.9641, 0.5625, 0.9641, 0.5625, 0.9375, 0.5312, 0.9641, 0.5313, 1.0, 0.5625, 1.0, 0.5625, 0.9641, 0.5, 0.9641, 0.5, 1.0, 0.5313, 1.0, 0.5312, 0.9641, 0.4375, 0.9375, 0.4375, 0.9641, 0.4688, 0.9641, 0.4688, 0.9375, 0.4688, 0.9375, 0.4688, 0.9641, 0.5, 0.9641, 0.5, 0.9375, 0.4688, 0.9641, 0.4688, 1.0, 0.5, 1.0, 0.5, 0.9641, 0.4375, 0.9641, 0.4375, 1.0, 0.4688, 1.0, 0.4688, 0.9641, 0.375, 0.9375, 0.375, 0.9641, 0.4062, 0.9641, 0.4063, 0.9375, 0.4063, 0.9375, 0.4062, 0.9641, 0.4375, 0.9641, 0.4375, 0.9375, 0.4062, 0.9641, 0.4063, 1.0, 0.4375, 1.0, 0.4375, 0.9641, 0.375, 0.9641, 0.375, 1.0, 0.4063, 1.0, 0.4062, 0.9641, 0.375, 0.875, 0.375, 0.9063, 0.4063, 0.9063, 0.4063, 0.875, 0.4063, 0.875, 0.4063, 0.9063, 0.4375, 0.9063, 0.4375, 0.875, 0.4063, 0.9063, 0.4063, 0.9375, 0.4375, 0.9375, 0.4375, 0.9063, 0.375, 0.9063, 0.375, 0.9375, 0.4063, 0.9375, 0.4063, 0.9063, 0.4375, 0.0625, 0.4375, 0.09375, 0.4688, 0.09375, 0.4688, 0.0625, 0.4688, 0.0625, 0.4688, 0.09375, 0.5, 0.09375, 0.5, 0.0625, 0.4688, 0.09375, 0.4688, 0.125, 0.5, 0.125, 0.5, 0.09375, 0.4375, 0.09375, 0.4375, 0.125, 0.4688, 0.125, 0.4688, 0.09375, 0.5, 0.0625, 0.5, 0.09375, 0.5313, 0.09375, 0.5313, 0.0625, 0.5313, 0.0625, 0.5313, 0.09375, 0.5625, 0.09375, 0.5625, 0.0625, 0.5313, 0.09375, 0.5313, 0.125, 0.5625, 0.125, 0.5625, 0.09375, 0.5, 0.09375, 0.5, 0.125, 0.5313, 0.125, 0.5313, 0.09375, 0.4375, 0.125, 0.4375, 0.1562, 0.4688, 0.1563, 0.4688, 0.125, 0.4688, 0.125, 0.4688, 0.1563, 0.5, 0.1563, 0.5, 0.125, 0.4688, 0.1563, 0.4688, 0.1875, 0.5, 0.1875, 0.5, 0.1563, 0.4375, 0.1562, 0.4375, 0.1875, 0.4688, 0.1875, 0.4688, 0.1563, 0.5, 0.125, 0.5, 0.1563, 0.5313, 0.1563, 0.5313, 0.125, 0.5313, 0.125, 0.5313, 0.1563, 0.5625, 0.1563, 0.5625, 0.125, 0.5313, 0.1563, 0.5313, 0.1875, 0.5625, 0.1875, 0.5625, 0.1563, 0.5, 0.1563, 0.5, 0.1875, 0.5313, 0.1875, 0.5313, 0.1563, 0.375, 0.0, 0.375, 0.03125, 0.4062, 0.03125, 0.4063, 0.0, 0.4063, 0.0, 0.4062, 0.03125, 0.4375, 0.03125, 0.4375, 0.0, 0.4062, 0.03125, 0.4063, 0.0625, 0.4375, 0.0625, 0.4375, 0.03125, 0.375, 0.03125, 0.375, 0.0625, 0.4063, 0.0625, 0.4062, 0.03125, 0.4375, 0.0, 0.4375, 0.03125, 0.4688, 0.03125, 0.4688, 0.0, 0.4688, 0.0, 0.4688, 0.03125, 0.5, 0.03125, 0.5, 0.0, 0.4688, 0.03125, 0.4688, 0.0625, 0.5, 0.0625, 0.5, 0.03125, 0.4375, 0.03125, 0.4375, 0.0625, 0.4688, 0.0625, 0.4688, 0.03125, 0.5, 0.0, 0.5, 0.03125, 0.5313, 0.03125, 0.5313, 0.0, 0.5313, 0.0, 0.5313, 0.03125, 0.5625, 0.03125, 0.5625, 0.0, 0.5313, 0.03125, 0.5313, 0.0625, 0.5625, 0.0625, 0.5625, 0.03125, 0.5, 0.03125, 0.5, 0.0625, 0.5313, 0.0625, 0.5313, 0.03125, 0.5625, 0.0, 0.5625, 0.03125, 0.5938, 0.03125, 0.5938, 0.0, 0.5938, 0.0, 0.5938, 0.03125, 0.625, 0.03125, 0.625, 0.0, 0.5938, 0.03125, 0.5938, 0.0625, 0.625, 0.0625, 0.625, 0.03125, 0.5625, 0.03125, 0.5625, 0.0625, 0.5938, 0.0625, 0.5938, 0.03125, 0.5625, 0.0625, 0.5625, 0.09375, 0.5938, 0.09375, 0.5938, 0.0625, 0.5938, 0.0625, 0.5938, 0.09375, 0.625, 0.09375, 0.625, 0.0625, 0.5938, 0.09375, 0.5938, 0.125, 0.625, 0.125, 0.625, 0.09375, 0.5625, 0.09375, 0.5625, 0.125, 0.5938, 0.125, 0.5938, 0.09375, 0.5625, 0.125, 0.5625, 0.1563, 0.5938, 0.1563, 0.5938, 0.125, 0.5938, 0.125, 0.5938, 0.1563, 0.625, 0.1563, 0.625, 0.125, 0.5938, 0.1563, 0.5938, 0.1875, 0.625, 0.1875, 0.625, 0.1563, 0.5625, 0.1563, 0.5625, 0.1875, 0.5938, 0.1875, 0.5938, 0.1563, 0.5625, 0.1875, 0.5625, 0.2188, 0.5938, 0.2188, 0.5938, 0.1875, 0.5938, 0.1875, 0.5938, 0.2188, 0.625, 0.2188, 0.625, 0.1875, 0.5938, 0.2188, 0.5938, 0.25, 0.6181, 0.25, 0.625, 0.2188, 0.5625, 0.2188, 0.5625, 0.25, 0.5938, 0.25, 0.5938, 0.2188, 0.5, 0.1875, 0.5, 0.2188, 0.5313, 0.2188, 0.5313, 0.1875, 0.5313, 0.1875, 0.5313, 0.2188, 0.5625, 0.2188, 0.5625, 0.1875, 0.5313, 0.2188, 0.5313, 0.25, 0.5625, 0.25, 0.5625, 0.2188, 0.5, 0.2188, 0.5, 0.25, 0.5313, 0.25, 0.5313, 0.2188, 0.4375, 0.1875, 0.4375, 0.2188, 0.4688, 0.2188, 0.4688, 0.1875, 0.4688, 0.1875, 0.4688, 0.2188, 0.5, 0.2188, 0.5, 0.1875, 0.4688, 0.2188, 0.4688, 0.25, 0.5, 0.25, 0.5, 0.2188, 0.4375, 0.2188, 0.4375, 0.25, 0.4688, 0.25, 0.4688, 0.2188, 0.375, 0.1875, 0.375, 0.2188, 0.4063, 0.2188, 0.4062, 0.1875, 0.4062, 0.1875, 0.4063, 0.2188, 0.4375, 0.2188, 0.4375, 0.1875, 0.4063, 0.2188, 0.4062, 0.25, 0.4375, 0.25, 0.4375, 0.2188, 0.375, 0.2188, 0.375, 0.25, 0.4062, 0.25, 0.4063, 0.2188, 0.375, 0.125, 0.375, 0.1563, 0.4062, 0.1563, 0.4063, 0.125, 0.4063, 0.125, 0.4062, 0.1563, 0.4375, 0.1562, 0.4375, 0.125, 0.4062, 0.1563, 0.4062, 0.1875, 0.4375, 0.1875, 0.4375, 0.1562, 0.375, 0.1563, 0.375, 0.1875, 0.4062, 0.1875, 0.4062, 0.1563, 0.375, 0.0625, 0.375, 0.09375, 0.4063, 0.09375, 0.4063, 0.0625, 0.4063, 0.0625, 0.4063, 0.09375, 0.4375, 0.09375, 0.4375, 0.0625, 0.4063, 0.09375, 0.4063, 0.125, 0.4375, 0.125, 0.4375, 0.09375, 0.375, 0.09375, 0.375, 0.125, 0.4063, 0.125, 0.4063, 0.09375, 0.1875, 0.5625, 0.1875, 0.5938, 0.2188, 0.5937, 0.2188, 0.5625, 0.2188, 0.5625, 0.2188, 0.5937, 0.25, 0.5938, 0.25, 0.5625, 0.2188, 0.5937, 0.2188, 0.625, 0.25, 0.625, 0.25, 0.5938, 0.1875, 0.5938, 0.1875, 0.625, 0.2188, 0.625, 0.2188, 0.5937, 0.1875, 0.625, 0.1875, 0.6562, 0.2188, 0.6562, 0.2188, 0.625, 0.2188, 0.625, 0.2188, 0.6562, 0.25, 0.6562, 0.25, 0.625, 0.2188, 0.6562, 0.2188, 0.6875, 0.25, 0.6875, 0.25, 0.6562, 0.1875, 0.6562, 0.1875, 0.6875, 0.2188, 0.6875, 0.2188, 0.6562, 0.125, 0.5, 0.125, 0.5313, 0.1609, 0.5313, 0.1609, 0.5, 0.1609, 0.5, 0.1609, 0.5313, 0.1875, 0.5313, 0.1875, 0.5, 0.1609, 0.5313, 0.1609, 0.5625, 0.1875, 0.5625, 0.1875, 0.5313, 0.125, 0.5313, 0.125, 0.5625, 0.1609, 0.5625, 0.1609, 0.5313, 0.1875, 0.5, 0.1875, 0.5313, 0.2188, 0.5313, 0.2188, 0.5, 0.2188, 0.5, 0.2188, 0.5313, 0.25, 0.5313, 0.25, 0.5, 0.2188, 0.5313, 0.2188, 0.5625, 0.25, 0.5625, 0.25, 0.5313, 0.1875, 0.5313, 0.1875, 0.5625, 0.2188, 0.5625, 0.2188, 0.5313, 0.1875, 0.6875, 0.1875, 0.7188, 0.2188, 0.7188, 0.2188, 0.6875, 0.2188, 0.6875, 0.2188, 0.7188, 0.25, 0.7188, 0.25, 0.6875, 0.2188, 0.7188, 0.2188, 0.75, 0.25, 0.75, 0.25, 0.7188, 0.1875, 0.7188, 0.1875, 0.75, 0.2188, 0.75, 0.2188, 0.7188, 0.125, 0.6875, 0.125, 0.7188, 0.1609, 0.7188, 0.1609, 0.6875, 0.1609, 0.6875, 0.1609, 0.7188, 0.1875, 0.7188, 0.1875, 0.6875, 0.1609, 0.7188, 0.1609, 0.75, 0.1875, 0.75, 0.1875, 0.7188, 0.125, 0.7188, 0.125, 0.75, 0.1609, 0.75, 0.1609, 0.7188, 0.125, 0.625, 0.125, 0.6563, 0.1609, 0.6562, 0.1609, 0.625, 0.1609, 0.625, 0.1609, 0.6562, 0.1875, 0.6562, 0.1875, 0.625, 0.1609, 0.6562, 0.1609, 0.6875, 0.1875, 0.6875, 0.1875, 0.6562, 0.125, 0.6563, 0.125, 0.6875, 0.1609, 0.6875, 0.1609, 0.6562, 0.125, 0.5625, 0.125, 0.5938, 0.1609, 0.5938, 0.1609, 0.5625, 0.1609, 0.5625, 0.1609, 0.5938, 0.1875, 0.5938, 0.1875, 0.5625, 0.1609, 0.5938, 0.1609, 0.625, 0.1875, 0.625, 0.1875, 0.5938, 0.125, 0.5938, 0.125, 0.625, 0.1609, 0.625, 0.1609, 0.5938, 0.4375, 0.3125, 0.4375, 0.3438, 0.4688, 0.3438, 0.4688, 0.3125, 0.4688, 0.3125, 0.4688, 0.3438, 0.5, 0.3438, 0.5, 0.3125, 0.4688, 0.3438, 0.4688, 0.375, 0.5, 0.375, 0.5, 0.3438, 0.4375, 0.3438, 0.4375, 0.375, 0.4688, 0.375, 0.4688, 0.3438, 0.5, 0.3125, 0.5, 0.3438, 0.5313, 0.3438, 0.5313, 0.3125, 0.5313, 0.3125, 0.5313, 0.3438, 0.5625, 0.3438, 0.5625, 0.3125, 0.5313, 0.3438, 0.5313, 0.375, 0.5625, 0.375, 0.5625, 0.3438, 0.5, 0.3438, 0.5, 0.375, 0.5313, 0.375, 0.5313, 0.3438, 0.375, 0.25, 0.375, 0.2859, 0.4063, 0.2859, 0.4062, 0.25, 0.4062, 0.25, 0.4063, 0.2859, 0.4375, 0.2859, 0.4375, 0.25, 0.4063, 0.2859, 0.4063, 0.3125, 0.4375, 0.3125, 0.4375, 0.2859, 0.375, 0.2859, 0.375, 0.3125, 0.4063, 0.3125, 0.4063, 0.2859, 0.4375, 0.25, 0.4375, 0.2859, 0.4688, 0.2859, 0.4688, 0.25, 0.4688, 0.25, 0.4688, 0.2859, 0.5, 0.2859, 0.5, 0.25, 0.4688, 0.2859, 0.4688, 0.3125, 0.5, 0.3125, 0.5, 0.2859, 0.4375, 0.2859, 0.4375, 0.3125, 0.4688, 0.3125, 0.4688, 0.2859, 0.5, 0.25, 0.5, 0.2859, 0.5313, 0.2859, 0.5313, 0.25, 0.5313, 0.25, 0.5313, 0.2859, 0.5625, 0.2859, 0.5625, 0.25, 0.5313, 0.2859, 0.5313, 0.3125, 0.5625, 0.3125, 0.5625, 0.2859, 0.5, 0.2859, 0.5, 0.3125, 0.5313, 0.3125, 0.5313, 0.2859, 0.5625, 0.25, 0.5625, 0.2859, 0.5938, 0.2859, 0.5938, 0.25, 0.5938, 0.25, 0.5938, 0.2859, 0.625, 0.2859, 0.6181, 0.25, 0.5938, 0.2859, 0.5938, 0.3125, 0.625, 0.3125, 0.625, 0.2859, 0.5625, 0.2859, 0.5625, 0.3125, 0.5938, 0.3125, 0.5938, 0.2859, 0.5625, 0.3125, 0.5625, 0.3438, 0.5938, 0.3438, 0.5938, 0.3125, 0.5938, 0.3125, 0.5938, 0.3438, 0.625, 0.3438, 0.625, 0.3125, 0.5938, 0.3438, 0.5938, 0.375, 0.625, 0.375, 0.625, 0.3438, 0.5625, 0.3438, 0.5625, 0.375, 0.5938, 0.375, 0.5938, 0.3438, 0.375, 0.3125, 0.375, 0.3438, 0.4063, 0.3438, 0.4063, 0.3125, 0.4063, 0.3125, 0.4063, 0.3438, 0.4375, 0.3438, 0.4375, 0.3125, 0.4063, 0.3438, 0.4063, 0.375, 0.4375, 0.375, 0.4375, 0.3438, 0.375, 0.3438, 0.375, 0.375, 0.4063, 0.375, 0.4063, 0.3438, 0.625, 0.2859, 0.625, 0.2859, 0.6181, 0.25, 0.6181, 0.25, 0.625, 0.0625, 0.625, 0.0625, 0.625, 0.03125, 0.625, 0.03125, 0.625, 0.9614, 0.625, 0.9614, 0.625, 0.9375, 0.625, 0.9375, 0.625, 0.3125, 0.625, 0.3125, 0.625, 0.2859, 0.625, 0.2859, 0.625, 0.09375, 0.625, 0.09375, 0.625, 0.0625, 0.625, 0.0625, 0.625, 1.0, 0.625, 1.0, 0.625, 0.9614, 0.625, 0.9614, 0.625, 0.3438, 0.625, 0.3438, 0.625, 0.3125, 0.625, 0.3125, 0.625, 0.125, 0.625, 0.125, 0.625, 0.09375, 0.625, 0.09375, 0.625, 0.375, 0.625, 0.375, 0.625, 0.3438, 0.625, 0.3438, 0.625, 0.1563, 0.625, 0.1563, 0.625, 0.125, 0.625, 0.125, 0.625, 0.1875, 0.625, 0.1875, 0.625, 0.1563, 0.625, 0.1563, 0.625, 0.2188, 0.625, 0.2188, 0.625, 0.1875, 0.625, 0.1875, 0.625, 0.9063, 0.625, 0.9063, 0.625, 0.875, 0.625, 0.875, 0.6181, 0.25, 0.6181, 0.25, 0.625, 0.2188, 0.625, 0.2188, 0.625, 0.03125, 0.625, 0.03125, 0.625, 0.0, 0.625, 0.0, 0.625, 0.9375, 0.625, 0.9375, 0.625, 0.9063, 0.625, 0.9063])
me_cube.materials.append(mat_material)
me_cube.use_mirror_vertex_groups = False
me_cube.update()
me_cube_001 = bpy.data.meshes.new('Cube.001')
me_cube_001.from_pydata([(-1.041, -1.154, -0.735), (-0.701, -0.4722, 0.5752), (-1.057, 0.8738, -1.083), (-0.6808, 0.7257, 0.3754), (-1.368, 0.4743, -1.011), (-1.483, -0.0979, -0.9139), (-1.369, -0.6697, -0.8172), (-1.1, -0.9568, -0.1079), (-1.058, -0.7927, 0.162), (-0.8912, -0.637, 0.4119), (-0.7945, -0.2058, 0.5618), (-0.8461, 0.1216, 0.5143), (-0.7945, 0.4478, 0.4503), (-0.8246, 0.8677, 0.156), (-0.9509, 0.9539, -0.1285), (-1.006, 1.02, -0.4514), (0.0, 1.268, -1.166), (-0.5466, 1.199, -1.148), (-0.4823, 0.8284, 0.3887), (0.0, 0.8921, 0.3873), (-0.5499, -1.477, -0.6801), (0.0, -1.591, -0.6608), (0.0, -0.6479, 0.65), (-0.4823, -0.5841, 0.6297), (-1.423, -0.5429, -0.1814), (-1.325, -0.4133, 0.09391), (-1.106, -0.3069, 0.353), (-1.549, -0.02804, -0.2706), (-1.41, 0.04542, 0.01543), (-1.179, 0.09005, 0.2848), (-1.432, 0.5033, -0.3626), (-1.325, 0.5112, -0.06386), (-1.106, 0.4907, 0.2169), (-0.4738, 1.301, -0.493), (-0.4823, 1.196, -0.1288), (-0.4823, 1.058, 0.137), (0.0, 1.419, -0.5135), (0.0, 1.3, -0.1293), (0.0, 1.15, 0.133), (0.0, -1.449, -0.03191), (0.0, -1.233, 0.2852), (0.0, -0.9807, 0.4944), (-0.4738, -1.32, -0.05248), (-0.4823, -1.111, 0.2483), (-0.4823, -0.8812, 0.4668), (-0.4811, 0.4273, -0.8829), (0.0, 0.4367, -0.8846), (-0.4811, -0.04201, -0.7964), (0.0, -0.03127, -0.7585), (-0.4811, -0.5146, -0.7093), (0.0, -0.5073, -0.7107), (0.0, 0.4975, 0.6057), (-0.4823, 0.474, 0.5671), (0.0, 0.1388, 0.7224), (-0.4823, 0.1353, 0.6611), (0.0, -0.2296, 0.7298), (-0.4823, -0.2084, 0.6868), (-1.242, 0.659, -1.044), (-1.454, 0.1934, -0.9632), (-1.454, -0.3891, -0.8645), (-1.254, -0.8806, -0.7813), (-1.05, -1.078, -0.2749), (-1.099, -0.8583, 0.05634), (-0.989, -0.7222, 0.2857), (-0.778, -0.543, 0.5162), (-0.7382, -0.3579, 0.5766), (-0.8332, -0.0439, 0.5402), (-0.8332, 0.2868, 0.4838), (-0.7382, 0.5978, 0.4135), (-0.739, 0.7966, 0.2872), (-0.8986, 0.9199, 0.009598), (-0.991, 0.9882, -0.2516), (-1.003, 1.042, -0.6669), (-0.2619, 1.284, -1.162), (-0.8088, 1.085, -1.125), (-0.618, 0.782, 0.3803), (-0.2619, 0.8634, 0.3882), (-0.8112, -1.341, -0.7024), (-0.2658, -1.563, -0.6657), (-0.2619, -0.6194, 0.6412), (-0.618, -0.5432, 0.6065), (-1.387, -0.4608, -0.01683), (-1.232, -0.3638, 0.2219), (-1.522, -0.2929, -0.2247), (-1.388, -0.1896, 0.05556), (-1.16, -0.1131, 0.3195), (-1.476, 0.02183, -0.09934), (-1.312, 0.0684, 0.1478), (-1.524, 0.2393, -0.3169), (-1.388, 0.2823, -0.02497), (-1.16, 0.2942, 0.25), (-1.387, 0.5132, -0.1831), (-1.232, 0.5061, 0.0735), (-1.297, -0.7712, -0.1419), (-1.22, -0.617, 0.129), (-1.016, -0.4837, 0.3844), (-0.9539, -0.2477, 0.4678), (-1.02, 0.1079, 0.408), (-0.9539, 0.4653, 0.3461), (-1.016, 0.6712, 0.1873), (-1.22, 0.722, -0.09946), (-1.307, 0.7487, -0.405), (-1.435, 0.511, -0.5697), (-1.599, -0.06611, -0.464), (-1.398, -0.6247, -0.3612), (-0.4818, 1.241, -0.2443), (-0.4823, 1.136, -0.0009352), (-0.2488, 1.372, -0.5053), (-0.2619, 1.253, -0.1252), (-0.2619, 1.108, 0.1366), (0.0, 1.35, -0.2447), (0.0, 1.235, -0.002693), (-0.7618, 1.167, -0.473), (-0.7259, 1.087, -0.1297), (-0.6748, 0.9575, 0.1427), (-0.4823, 0.9607, 0.2689), (0.0, 1.041, 0.2634), (0.0, 1.43, -0.7327), (-0.4918, 1.306, -0.7098), (0.0, -1.333, 0.168), (0.0, -1.12, 0.393), (-0.2487, -1.404, -0.03963), (-0.2619, -1.187, 0.2724), (-0.2619, -0.941, 0.4841), (-0.4806, -1.206, 0.1292), (-0.4823, -1.007, 0.36), (0.0, -0.8232, 0.5814), (-0.4823, -0.7411, 0.5594), (-0.7046, -0.7541, 0.4343), (-0.761, -0.9501, 0.2054), (-0.7734, -1.144, -0.07563), (-0.4697, -1.419, -0.218), (0.0, -1.516, -0.201), (-0.2619, 0.4302, -0.8834), (-0.4811, 0.1617, -0.834), (0.0, 0.1558, -0.7899), (-0.2619, -0.03114, -0.7586), (-0.4811, -0.2333, -0.7612), (0.0, -0.2241, -0.7262), (-0.2619, -0.4978, -0.7124), (-0.503, 0.7774, -0.9947), (0.0, 0.9106, -1.017), (0.0, -1.073, -0.6785), (-0.503, -0.9401, -0.7012), (-0.8712, -0.5772, -0.7632), (-1.006, -0.08136, -0.8479), (-0.8712, 0.4144, -0.9327), (-0.2619, 0.4868, 0.5916), (0.0, 0.3121, 0.6786), (-0.4823, 0.3002, 0.6217), (-0.2619, 0.1382, 0.6991), (0.0, -0.03714, 0.7382), (-0.4823, -0.0309, 0.6817), (-0.2619, -0.2188, 0.713), (0.0, 0.7008, 0.5052), (-0.4823, 0.6585, 0.4909), (-0.618, 0.4562, 0.5354), (-0.618, 0.1311, 0.6203), (-0.618, -0.1983, 0.6513), (-0.4823, -0.4006, 0.6716), (0.0, -0.4431, 0.7004), (-1.453, -0.2254, -0.05714), (-1.291, -0.1529, 0.1856), (-1.453, 0.2713, -0.1419), (-1.291, 0.2912, 0.1098), (-1.252, -0.8731, -0.3155), (-1.274, -0.6746, 0.01975), (-1.134, -0.5559, 0.2556), (-0.8758, -0.407, 0.4942), (-1.003, -0.07365, 0.4387), (-1.003, 0.29, 0.3766), (-0.8758, 0.626, 0.3179), (-1.134, 0.7038, 0.04066), (-1.274, 0.7367, -0.2211), (-1.298, 0.7723, -0.6175), (-1.574, 0.2223, -0.5169), (-1.565, -0.3536, -0.4112), (-0.2616, 1.3, -0.24), (-0.2619, 1.19, 0.001029), (-0.7999, 1.164, -0.6865), (-0.7487, 1.128, -0.2555), (-0.6951, 1.022, 0.001879), (-0.618, 0.9018, 0.2679), (-0.2619, 1.005, 0.2668), (-0.2426, 1.398, -0.7266), (-0.2599, -1.285, 0.1548), (-0.2619, -1.076, 0.3814), (-0.2619, -0.7883, 0.5725), (-0.6687, -0.6402, 0.5316), (-0.7356, -0.8569, 0.3193), (-0.7735, -1.029, 0.1007), (-0.7727, -1.275, -0.2525), (-0.2417, -1.491, -0.2055), (-0.2619, 0.1563, -0.79), (-0.2619, -0.2233, -0.7264), (-0.7113, 0.6198, -0.9677), (-0.2604, 0.8765, -1.012), (-0.2604, -1.039, -0.6843), (-0.7113, -0.7825, -0.7282), (-0.9717, -0.338, -0.8041), (-0.9717, 0.1753, -0.8918), (-0.2619, 0.3071, 0.6571), (-0.2619, -0.03287, 0.7176), (-0.2619, 0.6813, 0.4998), (-0.618, 0.627, 0.4701), (-0.618, 0.2909, 0.5839), (-0.618, -0.02975, 0.643), (-0.618, -0.376, 0.6412), (-0.2619, -0.4232, 0.6883), (-1.046, -1.157, -0.6184), (-1.05, -1.147, -0.4989), (-1.051, -1.116, -0.3833), (-1.019, 1.021, -0.7717), (-1.034, 0.9889, -0.88), (-1.046, 0.9364, -0.9847), (-1.395, 0.4949, -0.9049), (-1.416, 0.5094, -0.7929), (-1.428, 0.5126, -0.679), (-1.525, -0.08994, -0.8037), (-1.561, -0.08169, -0.6885), (-1.583, -0.07356, -0.5733), (-1.386, -0.6701, -0.7034), (-1.398, -0.6635, -0.5858), (-1.399, -0.6456, -0.4702), (0.0, 1.338, -1.065), (0.0, 1.393, -0.9571), (0.0, 1.419, -0.8434), (-0.5257, 1.253, -1.045), (-0.5084, 1.292, -0.9357), (-0.4983, 1.306, -0.8211), (-0.5223, -1.492, -0.5618), (-0.4984, -1.49, -0.4412), (-0.4824, -1.459, -0.3257), (0.0, -1.603, -0.5428), (0.0, -1.597, -0.4227), (0.0, -1.56, -0.308), (-1.261, -0.8954, -0.6642), (-1.264, -0.9008, -0.5437), (-1.26, -0.8899, -0.4261), (-1.263, 0.7028, -0.942), (-1.281, 0.7387, -0.8343), (-1.291, 0.7593, -0.7239), (-1.496, 0.2067, -0.855), (-1.533, 0.2169, -0.7412), (-1.557, 0.221, -0.6264), (-1.494, -0.3863, -0.7524), (-1.528, -0.3798, -0.6358), (-1.55, -0.3674, -0.5204), (-0.805, 1.129, -1.022), (-0.802, 1.16, -0.9116), (-0.8006, 1.167, -0.7974), (-0.2442, 1.342, -1.061), (-0.2334, 1.384, -0.9519), (-0.235, 1.398, -0.8379), (-0.7999, -1.35, -0.5878), (-0.7892, -1.345, -0.4707), (-0.7803, -1.315, -0.358), (-0.2467, -1.575, -0.5476), (-0.2349, -1.57, -0.4275), (-0.2361, -1.535, -0.3126)], [], [(24, 81, 161, 83), (81, 25, 84, 161), (161, 84, 28, 86), (83, 161, 86, 27), (25, 82, 162, 84), (82, 26, 85, 162), (162, 85, 29, 87), (84, 162, 87, 28), (27, 86, 163, 88), (86, 28, 89, 163), (163, 89, 31, 91), (88, 163, 91, 30), (28, 87, 164, 89), (87, 29, 90, 164), (164, 90, 32, 92), (89, 164, 92, 31), (211, 61, 165, 238), (61, 7, 93, 165), (165, 93, 24, 104), (238, 165, 104, 223), (7, 62, 166, 93), (62, 8, 94, 166), (166, 94, 25, 81), (93, 166, 81, 24), (8, 63, 167, 94), (63, 9, 95, 167), (167, 95, 26, 82), (94, 167, 82, 25), (9, 64, 168, 95), (64, 1, 65, 168), (168, 65, 10, 96), (95, 168, 96, 26), (26, 96, 169, 85), (96, 10, 66, 169), (169, 66, 11, 97), (85, 169, 97, 29), (29, 97, 170, 90), (97, 11, 67, 170), (170, 67, 12, 98), (90, 170, 98, 32), (32, 98, 171, 99), (98, 12, 68, 171), (171, 68, 3, 69), (99, 171, 69, 13), (31, 92, 172, 100), (92, 32, 99, 172), (172, 99, 13, 70), (100, 172, 70, 14), (30, 91, 173, 101), (91, 31, 100, 173), (173, 100, 14, 71), (101, 173, 71, 15), (217, 102, 174, 241), (102, 30, 101, 174), (174, 101, 15, 72), (241, 174, 72, 212), (220, 103, 175, 244), (103, 27, 88, 175), (175, 88, 30, 102), (244, 175, 102, 217), (223, 104, 176, 247), (104, 24, 83, 176), (176, 83, 27, 103), (247, 176, 103, 220), (33, 105, 177, 107), (105, 34, 108, 177), (177, 108, 37, 110), (107, 177, 110, 36), (34, 106, 178, 108), (106, 35, 109, 178), (178, 109, 38, 111), (108, 178, 111, 37), (212, 72, 179, 250), (72, 15, 112, 179), (179, 112, 33, 118), (250, 179, 118, 229), (15, 71, 180, 112), (71, 14, 113, 180), (180, 113, 34, 105), (112, 180, 105, 33), (14, 70, 181, 113), (70, 13, 114, 181), (181, 114, 35, 106), (113, 181, 106, 34), (13, 69, 182, 114), (69, 3, 75, 182), (182, 75, 18, 115), (114, 182, 115, 35), (35, 115, 183, 109), (115, 18, 76, 183), (183, 76, 19, 116), (109, 183, 116, 38), (229, 118, 184, 253), (118, 33, 107, 184), (184, 107, 36, 117), (253, 184, 117, 226), (39, 119, 185, 121), (119, 40, 122, 185), (185, 122, 43, 124), (121, 185, 124, 42), (40, 120, 186, 122), (120, 41, 123, 186), (186, 123, 44, 125), (122, 186, 125, 43), (41, 126, 187, 123), (126, 22, 79, 187), (187, 79, 23, 127), (123, 187, 127, 44), (44, 127, 188, 128), (127, 23, 80, 188), (188, 80, 1, 64), (128, 188, 64, 9), (43, 125, 189, 129), (125, 44, 128, 189), (189, 128, 9, 63), (129, 189, 63, 8), (42, 124, 190, 130), (124, 43, 129, 190), (190, 129, 8, 62), (130, 190, 62, 7), (232, 131, 191, 256), (131, 42, 130, 191), (191, 130, 7, 61), (256, 191, 61, 211), (235, 132, 192, 259), (132, 39, 121, 192), (192, 121, 42, 131), (259, 192, 131, 232), (45, 133, 193, 134), (133, 46, 135, 193), (193, 135, 48, 136), (134, 193, 136, 47), (47, 136, 194, 137), (136, 48, 138, 194), (194, 138, 50, 139), (137, 194, 139, 49), (2, 74, 195), (74, 17, 140, 195), (195, 45, 146), (57, 195, 146, 4), (17, 73, 196, 140), (73, 16, 141, 196), (196, 141, 46, 133), (140, 196, 133, 45), (49, 139, 197, 143), (139, 50, 142, 197), (197, 142, 21, 78), (143, 197, 78, 20), (6, 144, 198, 60), (144, 49, 198), (198, 143, 20, 77), (60, 198, 0), (5, 145, 199, 59), (145, 47, 137, 199), (199, 137, 49, 144), (59, 199, 144, 6), (4, 146, 200, 58), (146, 45, 134, 200), (200, 134, 47, 145), (58, 200, 145, 5), (51, 147, 201, 148), (147, 52, 149, 201), (201, 149, 54, 150), (148, 201, 150, 53), (53, 150, 202, 151), (150, 54, 152, 202), (202, 152, 56, 153), (151, 202, 153, 55), (19, 76, 203, 154), (76, 18, 155, 203), (203, 155, 52, 147), (154, 203, 147, 51), (18, 75, 204, 155), (75, 3, 68, 204), (204, 68, 12, 156), (155, 204, 156, 52), (52, 156, 205, 149), (156, 12, 67, 205), (205, 67, 11, 157), (149, 205, 157, 54), (54, 157, 206, 152), (157, 11, 66, 206), (206, 66, 10, 158), (152, 206, 158, 56), (56, 158, 207, 159), (158, 10, 65, 207), (207, 65, 1, 80), (159, 207, 80, 23), (55, 153, 208, 160), (153, 56, 159, 208), (208, 159, 23, 79), (160, 208, 79, 22), (195, 57, 2), (0, 198, 77), (45, 195, 140), (198, 49, 143), (78, 257, 230, 20), (257, 258, 231, 230), (258, 259, 232, 231), (21, 233, 257, 78), (233, 234, 258, 257), (234, 235, 259, 258), (77, 254, 209, 0), (254, 255, 210, 209), (255, 256, 211, 210), (20, 230, 254, 77), (230, 231, 255, 254), (231, 232, 256, 255), (73, 251, 224, 16), (251, 252, 225, 224), (252, 253, 226, 225), (17, 227, 251, 73), (227, 228, 252, 251), (228, 229, 253, 252), (74, 248, 227, 17), (248, 249, 228, 227), (249, 250, 229, 228), (2, 214, 248, 74), (214, 213, 249, 248), (213, 212, 250, 249), (59, 245, 218, 5), (245, 246, 219, 218), (246, 247, 220, 219), (6, 221, 245, 59), (221, 222, 246, 245), (222, 223, 247, 246), (58, 242, 215, 4), (242, 243, 216, 215), (243, 244, 217, 216), (5, 218, 242, 58), (218, 219, 243, 242), (219, 220, 244, 243), (57, 239, 214, 2), (239, 240, 213, 214), (240, 241, 212, 213), (4, 215, 239, 57), (215, 216, 240, 239), (216, 217, 241, 240), (60, 236, 221, 6), (236, 237, 222, 221), (237, 238, 223, 222), (0, 209, 236, 60), (209, 210, 237, 236), (210, 211, 238, 237)])
me_cube_001.polygons.foreach_set('use_smooth', [True] * 244)
_uv = me_cube_001.uv_layers.new(name='UVMap')
_uv.uv.foreach_set('vector', [0.447, 0.0617, 0.4825, 0.06242, 0.4824, 0.09374, 0.4466, 0.09366, 0.4825, 0.06242, 0.5048, 0.0625, 0.5048, 0.09375, 0.4824, 0.09374, 0.4824, 0.09374, 0.5048, 0.09375, 0.5048, 0.125, 0.4824, 0.125, 0.4466, 0.09366, 0.4824, 0.09374, 0.4824, 0.125, 0.4466, 0.125, 0.5048, 0.0625, 0.5318, 0.0625, 0.5318, 0.09375, 0.5048, 0.09375, 0.5318, 0.0625, 0.5625, 0.0625, 0.5625, 0.09375, 0.5318, 0.09375, 0.5318, 0.09375, 0.5625, 0.09375, 0.5625, 0.125, 0.5318, 0.125, 0.5048, 0.09375, 0.5318, 0.09375, 0.5318, 0.125, 0.5048, 0.125, 0.4466, 0.125, 0.4824, 0.125, 0.4824, 0.1563, 0.4466, 0.1563, 0.4824, 0.125, 0.5048, 0.125, 0.5048, 0.1563, 0.4824, 0.1563, 0.4824, 0.1563, 0.5048, 0.1563, 0.5048, 0.1875, 0.4824, 0.1875, 0.4466, 0.1563, 0.4824, 0.1563, 0.4824, 0.1875, 0.4466, 0.188, 0.5048, 0.125, 0.5318, 0.125, 0.5318, 0.1563, 0.5048, 0.1563, 0.5318, 0.125, 0.5625, 0.125, 0.5625, 0.1563, 0.5318, 0.1563, 0.5318, 0.1563, 0.5625, 0.1563, 0.5625, 0.1875, 0.5318, 0.1875, 0.5048, 0.1563, 0.5318, 0.1563, 0.5318, 0.1875, 0.5048, 0.1875, 0.4129, -0.01513, 0.4214, -0.01273, 0.417, 0.02461, 0.4078, 0.0254, 0.4214, -0.01273, 0.4558, -0.002924, 0.4488, 0.02847, 0.417, 0.02461, 0.417, 0.02461, 0.4488, 0.02847, 0.447, 0.0617, 0.4139, 0.0611, 0.4078, 0.0254, 0.417, 0.02461, 0.4139, 0.0611, 0.4042, 0.06145, 0.4558, -0.002924, 0.483, 0.0, 0.4826, 0.03109, 0.4488, 0.02847, 0.483, 0.0, 0.5, 0.0, 0.5044, 0.03125, 0.4826, 0.03109, 0.4826, 0.03109, 0.5044, 0.03125, 0.5048, 0.0625, 0.4825, 0.06242, 0.4488, 0.02847, 0.4826, 0.03109, 0.4825, 0.06242, 0.447, 0.0617, 0.5, 0.0, 0.5313, 0.0, 0.5317, 0.03125, 0.5044, 0.03125, 0.5313, 0.0, 0.5625, 0.0, 0.5625, 0.03125, 0.5317, 0.03125, 0.5317, 0.03125, 0.5625, 0.03125, 0.5625, 0.0625, 0.5318, 0.0625, 0.5044, 0.03125, 0.5317, 0.03125, 0.5318, 0.0625, 0.5048, 0.0625, 0.5625, 0.0, 0.5938, 0.0, 0.5937, 0.03125, 0.5625, 0.03125, 0.5938, 0.0, 0.625, 0.0, 0.625, 0.03125, 0.5937, 0.03125, 0.5937, 0.03125, 0.625, 0.03125, 0.625, 0.0625, 0.5938, 0.0625, 0.5625, 0.03125, 0.5937, 0.03125, 0.5938, 0.0625, 0.5625, 0.0625, 0.5625, 0.0625, 0.5938, 0.0625, 0.5938, 0.09375, 0.5625, 0.09375, 0.5938, 0.0625, 0.625, 0.0625, 0.625, 0.09375, 0.5938, 0.09375, 0.5938, 0.09375, 0.625, 0.09375, 0.625, 0.125, 0.5938, 0.125, 0.5625, 0.09375, 0.5938, 0.09375, 0.5938, 0.125, 0.5625, 0.125, 0.5625, 0.125, 0.5938, 0.125, 0.5938, 0.1563, 0.5625, 0.1563, 0.5938, 0.125, 0.625, 0.125, 0.625, 0.1562, 0.5938, 0.1563, 0.5938, 0.1563, 0.625, 0.1562, 0.625, 0.1875, 0.5938, 0.1875, 0.5625, 0.1563, 0.5938, 0.1563, 0.5938, 0.1875, 0.5625, 0.1875, 0.5625, 0.1875, 0.5938, 0.1875, 0.5938, 0.2188, 0.5625, 0.2188, 0.5938, 0.1875, 0.625, 0.1875, 0.625, 0.2188, 0.5938, 0.2188, 0.5938, 0.2188, 0.625, 0.2188, 0.625, 0.2626, 0.5938, 0.2626, 0.5625, 0.2188, 0.5938, 0.2188, 0.5938, 0.2626, 0.5625, 0.2626, 0.5048, 0.1875, 0.5318, 0.1875, 0.5318, 0.2187, 0.5048, 0.2188, 0.5318, 0.1875, 0.5625, 0.1875, 0.5625, 0.2188, 0.5318, 0.2187, 0.5318, 0.2187, 0.5625, 0.2188, 0.5625, 0.2626, 0.5318, 0.2626, 0.5048, 0.2188, 0.5318, 0.2187, 0.5318, 0.2626, 0.5048, 0.2626, 0.4466, 0.188, 0.4824, 0.1875, 0.4824, 0.2189, 0.4466, 0.2206, 0.4824, 0.1875, 0.5048, 0.1875, 0.5048, 0.2188, 0.4824, 0.2189, 0.4824, 0.2189, 0.5048, 0.2188, 0.5048, 0.2626, 0.4824, 0.2627, 0.4466, 0.2206, 0.4824, 0.2189, 0.4824, 0.2627, 0.4466, 0.2645, 0.4036, 0.1882, 0.4131, 0.1884, 0.4131, 0.2229, 0.4036, 0.2216, 0.4131, 0.1884, 0.4466, 0.188, 0.4466, 0.2206, 0.4131, 0.2229, 0.4131, 0.2229, 0.4466, 0.2206, 0.4466, 0.2645, 0.4131, 0.2664, 0.4036, 0.2216, 0.4131, 0.2229, 0.4131, 0.2664, 0.4036, 0.2641, 0.4036, 0.125, 0.4131, 0.125, 0.4131, 0.1563, 0.4036, 0.1563, 0.4131, 0.125, 0.4466, 0.125, 0.4466, 0.1563, 0.4131, 0.1563, 0.4131, 0.1563, 0.4466, 0.1563, 0.4466, 0.188, 0.4131, 0.1884, 0.4036, 0.1563, 0.4131, 0.1563, 0.4131, 0.1884, 0.4036, 0.1882, 0.4042, 0.06145, 0.4139, 0.0611, 0.4132, 0.09361, 0.4036, 0.09364, 0.4139, 0.0611, 0.447, 0.0617, 0.4466, 0.09366, 0.4132, 0.09361, 0.4132, 0.09361, 0.4466, 0.09366, 0.4466, 0.125, 0.4131, 0.125, 0.4036, 0.09364, 0.4132, 0.09361, 0.4131, 0.125, 0.4036, 0.125, 0.4467, 0.3183, 0.4825, 0.3179, 0.4825, 0.3438, 0.4472, 0.3438, 0.4825, 0.3179, 0.5047, 0.3178, 0.5044, 0.3438, 0.4825, 0.3438, 0.4825, 0.3438, 0.5044, 0.3438, 0.5, 0.375, 0.483, 0.375, 0.4472, 0.3438, 0.4825, 0.3438, 0.483, 0.375, 0.4543, 0.3762, 0.5047, 0.3178, 0.5318, 0.3178, 0.5317, 0.3438, 0.5044, 0.3438, 0.5318, 0.3178, 0.5625, 0.3178, 0.5625, 0.3437, 0.5317, 0.3438, 0.5317, 0.3438, 0.5625, 0.3437, 0.5625, 0.375, 0.5312, 0.375, 0.5044, 0.3438, 0.5317, 0.3438, 0.5312, 0.375, 0.5, 0.375, 0.4036, 0.2641, 0.4131, 0.2664, 0.4131, 0.2884, 0.4036, 0.2925, 0.4131, 0.2664, 0.4466, 0.2645, 0.4466, 0.291, 0.4131, 0.2884, 0.4131, 0.2884, 0.4466, 0.291, 0.4467, 0.3183, 0.4131, 0.3166, 0.4036, 0.2925, 0.4131, 0.2884, 0.4131, 0.3166, 0.4036, 0.3169, 0.4466, 0.2645, 0.4824, 0.2627, 0.4824, 0.2909, 0.4466, 0.291, 0.4824, 0.2627, 0.5048, 0.2626, 0.5047, 0.2908, 0.4824, 0.2909, 0.4824, 0.2909, 0.5047, 0.2908, 0.5047, 0.3178, 0.4825, 0.3179, 0.4466, 0.291, 0.4824, 0.2909, 0.4825, 0.3179, 0.4467, 0.3183, 0.5048, 0.2626, 0.5318, 0.2626, 0.5318, 0.2908, 0.5047, 0.2908, 0.5318, 0.2626, 0.5625, 0.2626, 0.5625, 0.2908, 0.5318, 0.2908, 0.5318, 0.2908, 0.5625, 0.2908, 0.5625, 0.3178, 0.5318, 0.3178, 0.5047, 0.2908, 0.5318, 0.2908, 0.5318, 0.3178, 0.5047, 0.3178, 0.5625, 0.2626, 0.5938, 0.2626, 0.5938, 0.3016, 0.5625, 0.2908, 0.5938, 0.2626, 0.625, 0.2626, 0.625, 0.3016, 0.5938, 0.3016, 0.5938, 0.3016, 0.625, 0.3016, 0.625, 0.3178, 0.5938, 0.3178, 0.5625, 0.2908, 0.5938, 0.3016, 0.5938, 0.3178, 0.5625, 0.3178, 0.5625, 0.3178, 0.5938, 0.3178, 0.5938, 0.3438, 0.5625, 0.3437, 0.5938, 0.3178, 0.625, 0.3178, 0.625, 0.3438, 0.5938, 0.3438, 0.5938, 0.3438, 0.625, 0.3438, 0.625, 0.375, 0.5938, 0.375, 0.5625, 0.3437, 0.5938, 0.3438, 0.5938, 0.375, 0.5625, 0.375, 0.4036, 0.3169, 0.4131, 0.3166, 0.4133, 0.3438, 0.4037, 0.3438, 0.4131, 0.3166, 0.4467, 0.3183, 0.4472, 0.3438, 0.4133, 0.3438, 0.4133, 0.3438, 0.4472, 0.3438, 0.4543, 0.3762, 0.4148, 0.3801, 0.4037, 0.3438, 0.4133, 0.3438, 0.4148, 0.3801, 0.4048, 0.3786, 0.4541, 0.875, 0.483, 0.875, 0.483, 0.9062, 0.4535, 0.9062, 0.483, 0.875, 0.5, 0.875, 0.5044, 0.9063, 0.483, 0.9062, 0.483, 0.9062, 0.5044, 0.9063, 0.5047, 0.9322, 0.4831, 0.9321, 0.4535, 0.9062, 0.483, 0.9062, 0.4831, 0.9321, 0.4581, 0.9318, 0.5, 0.875, 0.5313, 0.875, 0.5317, 0.9062, 0.5044, 0.9063, 0.5313, 0.875, 0.5625, 0.875, 0.5625, 0.9063, 0.5317, 0.9062, 0.5317, 0.9062, 0.5625, 0.9063, 0.5625, 0.9322, 0.5318, 0.9322, 0.5044, 0.9063, 0.5317, 0.9062, 0.5318, 0.9322, 0.5047, 0.9322, 0.5625, 0.875, 0.5938, 0.875, 0.5937, 0.9063, 0.5625, 0.9063, 0.5938, 0.875, 0.625, 0.875, 0.625, 0.9063, 0.5937, 0.9063, 0.5937, 0.9063, 0.625, 0.9063, 0.625, 0.9322, 0.5937, 0.9322, 0.5625, 0.9063, 0.5937, 0.9063, 0.5937, 0.9322, 0.5625, 0.9322, 0.5625, 0.9322, 0.5937, 0.9322, 0.5938, 0.9648, 0.5625, 0.9648, 0.5937, 0.9322, 0.625, 0.9322, 0.625, 0.9484, 0.5938, 0.9648, 0.5938, 0.9648, 0.625, 0.9484, 0.625, 1.0, 0.5938, 1.0, 0.5625, 0.9648, 0.5938, 0.9648, 0.5938, 1.0, 0.5625, 1.0, 0.5047, 0.9322, 0.5318, 0.9322, 0.5316, 0.9648, 0.5031, 0.9648, 0.5318, 0.9322, 0.5625, 0.9322, 0.5625, 0.9648, 0.5316, 0.9648, 0.5316, 0.9648, 0.5625, 0.9648, 0.5625, 1.0, 0.5313, 1.0, 0.5031, 0.9648, 0.5316, 0.9648, 0.5313, 1.0, 0.5, 1.0, 0.4581, 0.9318, 0.4831, 0.9321, 0.4831, 0.9647, 0.4563, 0.9635, 0.4831, 0.9321, 0.5047, 0.9322, 0.5031, 0.9648, 0.4831, 0.9647, 0.4831, 0.9647, 0.5031, 0.9648, 0.5, 1.0, 0.483, 1.0, 0.4563, 0.9635, 0.4831, 0.9647, 0.483, 1.0, 0.4556, 0.9981, 0.4329, 0.9316, 0.4369, 0.9315, 0.4316, 0.9548, 0.4273, 0.9524, 0.4369, 0.9315, 0.4581, 0.9318, 0.4563, 0.9635, 0.4316, 0.9548, 0.4316, 0.9548, 0.4563, 0.9635, 0.4556, 0.9981, 0.4206, 0.9919, 0.4273, 0.9524, 0.4316, 0.9548, 0.4206, 0.9919, 0.4121, 0.9903, 0.4043, 0.875, 0.4141, 0.875, 0.4274, 0.9062, 0.4206, 0.9062, 0.4141, 0.875, 0.4541, 0.875, 0.4535, 0.9062, 0.4274, 0.9062, 0.4274, 0.9062, 0.4535, 0.9062, 0.4581, 0.9318, 0.4369, 0.9315, 0.4206, 0.9062, 0.4274, 0.9062, 0.4369, 0.9315, 0.4329, 0.9316, 0.2113, 0.5625, 0.232, 0.5625, 0.2343, 0.5937, 0.2142, 0.5938, 0.232, 0.5625, 0.25, 0.5625, 0.25, 0.5938, 0.2343, 0.5937, 0.2343, 0.5937, 0.25, 0.5938, 0.25, 0.625, 0.2346, 0.625, 0.2142, 0.5938, 0.2343, 0.5937, 0.2346, 0.625, 0.2146, 0.625, 0.2146, 0.625, 0.2346, 0.625, 0.2343, 0.6566, 0.2143, 0.6568, 0.2346, 0.625, 0.25, 0.625, 0.25, 0.6562, 0.2343, 0.6566, 0.2343, 0.6566, 0.25, 0.6562, 0.25, 0.6875, 0.2324, 0.6904, 0.2143, 0.6568, 0.2343, 0.6566, 0.2324, 0.6904, 0.2119, 0.6917, 0.1476, 0.5152, 0.1797, 0.5, 0.1694, 0.5312, 0.1797, 0.5, 0.1928, 0.5, 0.2042, 0.5313, 0.1694, 0.5312, 0.1694, 0.5312, 0.2113, 0.5625, 0.1692, 0.5625, 0.1325, 0.5398, 0.1694, 0.5312, 0.1692, 0.5625, 0.125, 0.5625, 0.1928, 0.5, 0.2188, 0.5, 0.2264, 0.5312, 0.2042, 0.5313, 0.2188, 0.5, 0.2491, 0.5002, 0.25, 0.5313, 0.2264, 0.5312, 0.2264, 0.5312, 0.25, 0.5313, 0.25, 0.5625, 0.232, 0.5625, 0.2042, 0.5313, 0.2264, 0.5312, 0.232, 0.5625, 0.2113, 0.5625, 0.2119, 0.6917, 0.2324, 0.6904, 0.2277, 0.7282, 0.206, 0.7327, 0.2324, 0.6904, 0.25, 0.6875, 0.25, 0.7188, 0.2277, 0.7282, 0.2277, 0.7282, 0.25, 0.7188, 0.25, 0.75, 0.2212, 0.7691, 0.206, 0.7327, 0.2277, 0.7282, 0.2212, 0.7691, 0.1973, 0.7849, 0.125, 0.6875, 0.1675, 0.6899, 0.178, 0.7295, 0.1313, 0.7166, 0.1675, 0.6899, 0.2119, 0.6917, 0.178, 0.7295, 0.178, 0.7295, 0.206, 0.7327, 0.1973, 0.7849, 0.1836, 0.7798, 0.1313, 0.7166, 0.178, 0.7295, 0.1404, 0.7587, 0.125, 0.625, 0.1693, 0.625, 0.1663, 0.6565, 0.125, 0.6563, 0.1693, 0.625, 0.2146, 0.625, 0.2143, 0.6568, 0.1663, 0.6565, 0.1663, 0.6565, 0.2143, 0.6568, 0.2119, 0.6917, 0.1675, 0.6899, 0.125, 0.6563, 0.1663, 0.6565, 0.1675, 0.6899, 0.125, 0.6875, 0.125, 0.5625, 0.1692, 0.5625, 0.1711, 0.5938, 0.125, 0.5938, 0.1692, 0.5625, 0.2113, 0.5625, 0.2142, 0.5938, 0.1711, 0.5938, 0.1711, 0.5938, 0.2142, 0.5938, 0.2146, 0.625, 0.1693, 0.625, 0.125, 0.5938, 0.1711, 0.5938, 0.1693, 0.625, 0.125, 0.625, 0.75, 0.5625, 0.7813, 0.5625, 0.7812, 0.5938, 0.75, 0.5938, 0.7813, 0.5625, 0.8072, 0.5625, 0.8072, 0.5937, 0.7812, 0.5938, 0.7812, 0.5938, 0.8072, 0.5937, 0.8072, 0.625, 0.7812, 0.625, 0.75, 0.5938, 0.7812, 0.5938, 0.7812, 0.625, 0.75, 0.625, 0.75, 0.625, 0.7812, 0.625, 0.7813, 0.6563, 0.75, 0.6562, 0.7812, 0.625, 0.8072, 0.625, 0.8072, 0.6563, 0.7813, 0.6563, 0.7813, 0.6563, 0.8072, 0.6563, 0.8072, 0.6875, 0.7812, 0.6875, 0.75, 0.6562, 0.7813, 0.6563, 0.7812, 0.6875, 0.75, 0.6875, 0.75, 0.5, 0.7813, 0.5, 0.7813, 0.5313, 0.75, 0.5313, 0.7813, 0.5, 0.8072, 0.5, 0.8072, 0.5313, 0.7813, 0.5313, 0.7813, 0.5313, 0.8072, 0.5313, 0.8072, 0.5625, 0.7813, 0.5625, 0.75, 0.5313, 0.7813, 0.5313, 0.7813, 0.5625, 0.75, 0.5625, 0.8072, 0.5, 0.8493, 0.4922, 0.8461, 0.5288, 0.8072, 0.5313, 0.8493, 0.4922, 0.8687, 0.4981, 0.875, 0.5312, 0.8461, 0.5288, 0.8461, 0.5288, 0.875, 0.5312, 0.875, 0.5625, 0.8234, 0.5625, 0.8072, 0.5313, 0.8461, 0.5288, 0.8234, 0.5625, 0.8072, 0.5625, 0.8072, 0.5625, 0.8234, 0.5625, 0.8234, 0.5938, 0.8072, 0.5937, 0.8234, 0.5625, 0.875, 0.5625, 0.875, 0.5938, 0.8234, 0.5938, 0.8234, 0.5938, 0.875, 0.5938, 0.875, 0.625, 0.8234, 0.625, 0.8072, 0.5937, 0.8234, 0.5938, 0.8234, 0.625, 0.8072, 0.625, 0.8072, 0.625, 0.8234, 0.625, 0.8234, 0.6563, 0.8072, 0.6563, 0.8234, 0.625, 0.875, 0.625, 0.875, 0.6563, 0.8234, 0.6563, 0.8234, 0.6563, 0.875, 0.6563, 0.875, 0.6875, 0.8234, 0.6875, 0.8072, 0.6563, 0.8234, 0.6563, 0.8234, 0.6875, 0.8072, 0.6875, 0.8072, 0.6875, 0.8234, 0.6875, 0.8344, 0.7218, 0.8072, 0.7188, 0.8234, 0.6875, 0.875, 0.6875, 0.875, 0.7188, 0.8344, 0.7218, 0.8344, 0.7218, 0.875, 0.7188, 0.875, 0.75, 0.8487, 0.7583, 0.8072, 0.7188, 0.8344, 0.7218, 0.8487, 0.7583, 0.8072, 0.75, 0.75, 0.6875, 0.7812, 0.6875, 0.7813, 0.7188, 0.75, 0.7188, 0.7812, 0.6875, 0.8072, 0.6875, 0.8072, 0.7188, 0.7813, 0.7188, 0.7813, 0.7188, 0.8072, 0.7188, 0.8072, 0.75, 0.7813, 0.75, 0.75, 0.7188, 0.7813, 0.7188, 0.7813, 0.75, 0.75, 0.75, 0.1694, 0.5312, 0.1325, 0.5398, 0.1476, 0.5152, 0.1404, 0.7587, 0.178, 0.7295, 0.1836, 0.7798, 0.2113, 0.5625, 0.1694, 0.5312, 0.2042, 0.5313, 0.178, 0.7295, 0.2119, 0.6917, 0.206, 0.7327, 0.4001, 0.9062, 0.4069, 0.9062, 0.4249, 0.932, 0.4209, 0.9322, 0.4069, 0.9062, 0.4138, 0.9062, 0.4289, 0.9318, 0.4249, 0.932, 0.4138, 0.9062, 0.4206, 0.9062, 0.4329, 0.9316, 0.4289, 0.9318, 0.375, 0.875, 0.3848, 0.875, 0.4069, 0.9062, 0.4001, 0.9062, 0.3848, 0.875, 0.3946, 0.875, 0.4138, 0.9062, 0.4069, 0.9062, 0.3946, 0.875, 0.4043, 0.875, 0.4206, 0.9062, 0.4138, 0.9062, 0.4142, 0.9453, 0.4185, 0.9476, 0.395, 0.9873, 0.3865, 0.9857, 0.4185, 0.9476, 0.4229, 0.95, 0.4035, 0.9888, 0.395, 0.9873, 0.4229, 0.95, 0.4273, 0.9524, 0.4121, 0.9903, 0.4035, 0.9888, 0.4209, 0.9322, 0.4249, 0.932, 0.4185, 0.9476, 0.4142, 0.9453, 0.4249, 0.932, 0.4289, 0.9318, 0.4229, 0.95, 0.4185, 0.9476, 0.4289, 0.9318, 0.4329, 0.9316, 0.4273, 0.9524, 0.4229, 0.95, 0.375, 0.3438, 0.3846, 0.3438, 0.3849, 0.3756, 0.375, 0.3741, 0.3846, 0.3438, 0.3941, 0.3438, 0.3949, 0.3771, 0.3849, 0.3756, 0.3941, 0.3438, 0.4037, 0.3438, 0.4048, 0.3786, 0.3949, 0.3771, 0.375, 0.3178, 0.3845, 0.3175, 0.3846, 0.3438, 0.375, 0.3438, 0.3845, 0.3175, 0.3941, 0.3172, 0.3941, 0.3438, 0.3846, 0.3438, 0.3941, 0.3172, 0.4036, 0.3169, 0.4037, 0.3438, 0.3941, 0.3438, 0.375, 0.3047, 0.3845, 0.3006, 0.3845, 0.3175, 0.375, 0.3178, 0.3845, 0.3006, 0.3941, 0.2966, 0.3941, 0.3172, 0.3845, 0.3175, 0.3941, 0.2966, 0.4036, 0.2925, 0.4036, 0.3169, 0.3941, 0.3172, 0.375, 0.2574, 0.3845, 0.2596, 0.3845, 0.3006, 0.375, 0.3047, 0.3845, 0.2596, 0.394, 0.2619, 0.3941, 0.2966, 0.3845, 0.3006, 0.394, 0.2619, 0.4036, 0.2641, 0.4036, 0.2925, 0.3941, 0.2966, 0.375, 0.09375, 0.3845, 0.09371, 0.3845, 0.125, 0.375, 0.125, 0.3845, 0.09371, 0.3941, 0.09368, 0.394, 0.125, 0.3845, 0.125, 0.3941, 0.09368, 0.4036, 0.09364, 0.4036, 0.125, 0.394, 0.125, 0.375, 0.0625, 0.3847, 0.06215, 0.3845, 0.09371, 0.375, 0.09375, 0.3847, 0.06215, 0.3944, 0.0618, 0.3941, 0.09368, 0.3845, 0.09371, 0.3944, 0.0618, 0.4042, 0.06145, 0.4036, 0.09364, 0.3941, 0.09368, 0.375, 0.1563, 0.3845, 0.1563, 0.3845, 0.1877, 0.375, 0.1875, 0.3845, 0.1563, 0.394, 0.1563, 0.394, 0.1879, 0.3845, 0.1877, 0.394, 0.1563, 0.4036, 0.1563, 0.4036, 0.1882, 0.394, 0.1879, 0.375, 0.125, 0.3845, 0.125, 0.3845, 0.1563, 0.375, 0.1563, 0.3845, 0.125, 0.394, 0.125, 0.394, 0.1563, 0.3845, 0.1563, 0.394, 0.125, 0.4036, 0.125, 0.4036, 0.1563, 0.394, 0.1563, 0.375, 0.2177, 0.3845, 0.219, 0.3845, 0.2596, 0.375, 0.2574, 0.3845, 0.219, 0.394, 0.2203, 0.394, 0.2619, 0.3845, 0.2596, 0.394, 0.2203, 0.4036, 0.2216, 0.4036, 0.2641, 0.394, 0.2619, 0.375, 0.1875, 0.3845, 0.1877, 0.3845, 0.219, 0.375, 0.2177, 0.3845, 0.1877, 0.394, 0.1879, 0.394, 0.2203, 0.3845, 0.219, 0.394, 0.1879, 0.4036, 0.1882, 0.4036, 0.2216, 0.394, 0.2203, 0.3802, 0.02779, 0.3894, 0.02699, 0.3847, 0.06215, 0.375, 0.0625, 0.3894, 0.02699, 0.3986, 0.0262, 0.3944, 0.0618, 0.3847, 0.06215, 0.3986, 0.0262, 0.4078, 0.0254, 0.4042, 0.06145, 0.3944, 0.0618, 0.3877, -0.02232, 0.3961, -0.01992, 0.3894, 0.02699, 0.3802, 0.02779, 0.3961, -0.01992, 0.4045, -0.01752, 0.3986, 0.0262, 0.3894, 0.02699, 0.4045, -0.01752, 0.4129, -0.01513, 0.4078, 0.0254, 0.3986, 0.0262])
me_cube_001.update()

# ---- objects
ob_cube = bpy.data.objects.new('Cube', me_cube)
ob_empty = bpy.data.objects.new('Empty', None)
ob_cube_001 = bpy.data.objects.new('Cube.001', me_cube_001)

# ---- transforms, parenting, visibility, modifiers, constraints
ob_cube.location = (0.0, 0.0, 0.0)
ob_cube.lock_rotations_4d = False
ob_cube.empty_display_type = 'ARROWS'
ob_cube.lineart.crease_threshold = 0.0
_m = ob_cube.modifiers.new('Boolean', 'BOOLEAN')
_m.object = ob_cube_001
_m.operation = 'UNION'
_m = ob_cube.modifiers.new('Subdivision', 'SUBSURF')
ob_empty.location = (1.547, 0.0, 1.343)
ob_empty.rotation_euler = (1.571, -0.0, 0.0)
ob_empty.scale = (1.382, 1.382, 1.382)
ob_empty.empty_display_type = 'IMAGE'
ob_empty.empty_display_size = 5.0
ob_empty.use_empty_image_alpha = True
ob_empty.color = (1.0, 1.0, 1.0, 0.4472)
ob_cube_001.location = (0.0, 0.0, 2.788)
_m = ob_cube_001.modifiers.new('Mirror', 'MIRROR')
_m.use_clip = True
_m = ob_cube_001.modifiers.new('Subdivision', 'SUBSURF')

# ---- collection membership
col_collection.objects.link(ob_cube)
col_collection.objects.link(ob_empty)
col_collection.objects.link(ob_cube_001)

# ---- scene / render settings (as saved in the file)
scene.frame_start = 0; scene.frame_end = 12; scene.frame_set(0)
scene.render.engine = 'BLENDER_EEVEE_NEXT'
scene.render.bake_bias = 0.0
scene.render.bake_samples = 0
scene.cycles.sampling_pattern = 'TABULATED_SOBOL'
scene.eevee.use_volume_custom_range = False
bpy.context.view_layer.update()

# ---- added for rendering (the .blend has no active camera and no usable light): camera, sun
cam_auto = bpy.data.cameras.new('AutoCamera')
cam_auto.lens = 50.0
cam_auto.sensor_width = 36.0
cam_auto.clip_end = 1000.0
ob_auto_camera = bpy.data.objects.new('AutoCamera', cam_auto)
scene.collection.objects.link(ob_auto_camera)
ob_auto_camera.location = (5.13351, -6.24705, 5.94803)
ob_auto_camera.rotation_euler = (1.09748, -7.21219e-08, 0.694738)
scene.camera = ob_auto_camera
light_auto_sun = bpy.data.lights.new('AutoSun', 'SUN')
light_auto_sun.energy = 3.0
light_auto_sun.angle = 0.0523599
ob_auto_sun = bpy.data.objects.new('AutoSun', light_auto_sun)
scene.collection.objects.link(ob_auto_sun)
ob_auto_sun.rotation_euler = (0.872665, 0.174533, 0.523599)
bpy.context.view_layer.update()
